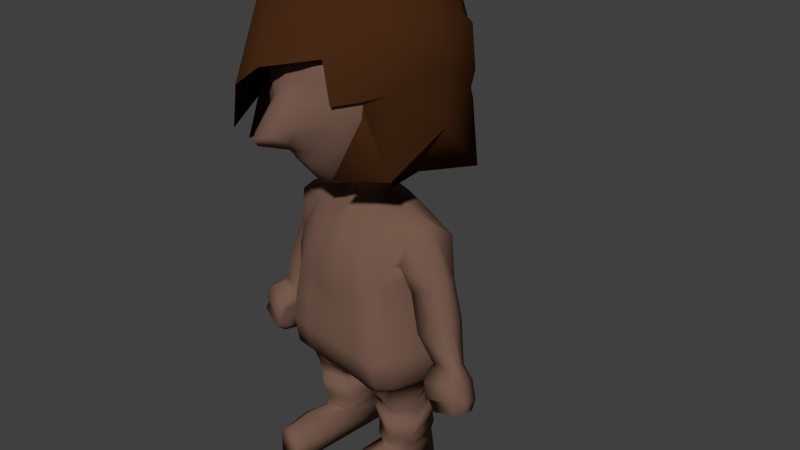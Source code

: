 # Source: firstPirate4.blend  (saved by Blender 2.73.0; exported with 4.5.12 LTS)
import bpy
from mathutils import Matrix  # noqa: F401  (used for matrix-valued properties, if any)

bpy.ops.wm.read_factory_settings(use_empty=True)
scene = bpy.context.scene
scene.name = 'Scene'

# ---- collections
col_collection_1 = bpy.data.collections.new('Collection 1'); scene.collection.children.link(col_collection_1)

# ---- materials (node trees are filled in below, after node groups)
mat_material_001 = bpy.data.materials.new('Material.001')
mat_material_001.alpha_threshold = 0.0
mat_material_001.use_transparent_shadow = False
mat_material_001.diffuse_color = (0.1789, 0.101, 0.07178, 1.0)
mat_material_001.roughness = 0.5
mat_material_001.specular_intensity = 0.0
mat_material = bpy.data.materials.new('Material')
mat_material.alpha_threshold = 0.0
mat_material.use_transparent_shadow = False
mat_material.diffuse_color = (0.06072, 0.02195, 0.00731, 1.0)
mat_material.roughness = 0.5
mat_material.specular_intensity = 0.0

# ---- material node trees

# ---- world
world_world = bpy.data.worlds.new('World'); scene.world = world_world
world_world.color = (0.05088, 0.05088, 0.05088)
world_world.use_sun_shadow = False
world_world.sun_shadow_jitter_overblur = 0.0
world_world.cycles.sampling_method = 'MANUAL'
world_world.cycles.sample_map_resolution = 256

# ---- cameras
cam_camera = bpy.data.cameras.new('Camera')
cam_camera.clip_end = 100.0
cam_camera.lens = 35.0
cam_camera.sensor_width = 32.0
cam_camera.sensor_height = 18.0
cam_camera.ortho_scale = 7.314
cam_camera.dof.focus_distance = 0.0
cam_camera.dof.aperture_fstop = 128.0

# ---- meshes
me_sphere = bpy.data.meshes.new('Sphere')
me_sphere.from_pydata([(-0.4425, 0.01313, 3.797), (-0.7631, 0.01313, 3.723), (-1.038, 0.01313, 3.453), (-1.25, 0.01313, 3.307), (-1.382, 0.01313, 2.857), (-1.428, 0.01313, 2.716), (-1.382, 0.01313, 2.169), (-1.45, 0.01313, 1.975), (-1.263, 0.01352, 1.486), (-0.7631, 0.01313, 1.362), (-0.4425, 0.01313, 1.229), (-0.3964, 0.1851, 3.835), (-0.674, 0.3454, 3.664), (-0.9124, 0.4831, 3.569), (-1.095, 0.5887, 3.178), (-1.21, 0.6551, 3.071), (-1.25, 0.6777, 2.513), (-1.21, 0.6551, 2.35), (-1.269, 0.6888, 1.546), (-1.107, 0.5959, 1.628), (-0.674, 0.3454, 1.192), (-0.3964, 0.1851, 0.9953), (-0.09845, 0.01313, 1.184), (-0.2705, 0.3111, 3.797), (-0.4308, 0.5887, 3.742), (-0.5684, 0.8271, 3.453), (-0.674, 1.01, 3.339), (-0.7404, 1.125, 2.857), (-0.7631, 1.164, 2.655), (-0.7404, 1.125, 2.169), (-0.7741, 1.183, 1.995), (-0.6809, 1.022, 1.486), (-0.4308, 0.5887, 1.362), (-0.2705, 0.3111, 1.229), (-0.09845, 0.3572, 3.845), (-0.09845, 0.6777, 3.664), (-0.09845, 0.953, 3.594), (-0.09845, 1.164, 3.178), (-0.09845, 1.297, 3.081), (-0.09845, 1.342, 2.513), (-0.09845, 1.297, 2.339), (-0.09845, 1.364, 1.476), (-0.09845, 1.125, 1.677), (-0.09845, 0.6777, 1.137), (-0.09845, 0.3572, 0.9433), (0.07356, 0.3111, 3.797), (0.2338, 0.5887, 3.751), (0.3715, 0.8271, 3.453), (0.4771, 1.01, 3.307), (0.5435, 1.125, 2.857), (0.5662, 1.164, 2.725), (0.5435, 1.125, 2.169), (0.5772, 1.183, 1.943), (0.484, 1.022, 1.486), (0.2338, 0.5887, 1.362), (0.07356, 0.3111, 1.229), (-0.09845, 0.01313, 3.842), (0.1995, 0.1851, 3.846), (0.4771, 0.3454, 3.664), (0.7155, 0.4831, 3.586), (0.8985, 0.5887, 3.178), (1.013, 0.6551, 3.039), (1.053, 0.6777, 2.513), (1.013, 0.6551, 2.296), (1.118, 0.6888, 1.359), (0.9103, 0.5959, 1.672), (0.4771, 0.3454, 1.192), (0.1995, 0.1851, 0.9552), (0.2456, 0.01313, 3.797), (0.5662, 0.01313, 3.736), (0.8414, 0.01313, 3.453), (1.053, 0.01313, 3.33), (1.185, 0.01313, 2.857), (1.231, 0.01313, 2.76), (1.185, 0.01313, 2.169), (1.253, 0.01313, 2.056), (1.066, 0.01352, 1.486), (0.5662, 0.01313, 1.362), (0.2456, 0.01313, 1.229), (0.1995, -0.1589, 3.794), (0.4771, -0.3192, 3.664), (0.7155, -0.4568, 3.576), (0.8985, -0.5624, 3.178), (1.013, -0.6288, 3.058), (1.053, -0.6515, 2.513), (1.013, -0.6288, 2.349), (1.072, -0.6625, 1.536), (0.9103, -0.5689, 1.698), (0.4771, -0.3192, 1.342), (0.1995, -0.1589, 1.093), (0.07356, -0.2848, 3.797), (0.2338, -0.5624, 3.77), (0.3715, -0.8008, 3.453), (0.4771, -0.9838, 3.313), (0.5435, -1.099, 2.884), (0.5981, -1.073, 2.379), (0.8029, -0.7847, 2.412), (0.8367, -0.843, 2.248), (0.484, -0.9953, 1.486), (0.4024, -0.3178, 1.322), (0.1021, -0.2848, 1.229), (-0.09845, -0.3309, 3.838), (-0.09845, -0.6515, 3.664), (-0.09845, -0.9268, 3.61), (-0.09845, -1.138, 3.234), (-0.09845, -1.455, 2.745), (-0.2705, -0.2848, 3.797), (-0.4308, -0.5624, 3.769), (-0.5684, -0.8008, 3.453), (-0.674, -0.9838, 3.37), (-0.5074, -1.494, 2.477), (-0.8057, -1.383, 1.869), (-0.9948, -0.7059, 2.233), (-0.8933, -0.4917, 2.028), (-0.5114, -0.6488, 1.486), (-0.5895, -0.3329, 1.476), (-0.2426, -0.2848, 1.229), (-0.3964, -0.1589, 3.85), (-0.674, -0.3192, 3.664), (-0.9124, -0.4568, 3.567), (-1.095, -0.5624, 3.178), (-1.21, -0.6288, 3.058), (-1.25, -0.6515, 2.513), (-1.21, -0.6288, 2.318), (-1.305, -0.8715, 1.472), (-1.01, -0.5689, 1.644), (-0.674, -0.4118, 1.243), (-0.3964, -0.1589, 1.052), (-0.3052, -5.334e-07, 3.523), (-0.6031, -5.334e-07, 3.4), (-0.8589, -5.334e-07, 3.203), (-1.015, -5.334e-07, 2.948), (-1.045, -5.315e-07, 2.704), (-1.1, -5.334e-07, 2.455), (-1.023, -5.334e-07, 2.136), (-0.8905, -5.334e-07, 1.838), (-0.7381, -5.336e-07, 1.675), (-0.5695, -5.341e-07, 1.474), (-0.2624, 0.1598, 3.523), (-0.5203, 0.3088, 3.4), (-0.7419, 0.4367, 3.203), (-0.8716, 0.5348, 2.948), (-0.8895, 0.5809, 2.704), (-0.9344, 0.5529, 2.455), (-0.898, 0.4671, 2.136), (-0.7911, 0.3407, 1.838), (-0.6211, 0.2103, 1.675), (-0.5203, 0.1147, 1.474), (-0.2624, 0.1598, 1.262), (-0.1453, 0.3558, 3.523), (-0.2943, 0.6137, 3.4), (-0.4222, 0.8353, 3.203), (-0.5203, 1.005, 2.948), (-0.5818, 1.085, 2.704), (-0.6031, 1.084, 2.455), (-0.582, 0.9827, 2.136), (-0.5203, 0.8112, 1.838), (-0.4222, 0.6251, 1.675), (-0.2943, 0.4412, 1.492), (-0.1453, 0.2768, 1.262), (-0.1453, -0.2768, 3.523), (-0.2943, -0.5348, 3.4), (-0.4222, -0.7563, 3.203), (-0.5203, -0.9263, 2.948), (-0.5818, -0.9745, 2.795), (-0.5575, -1.024, 2.383), (-0.5911, -0.9677, 2.217), (-0.4848, -0.9466, 1.9), (-0.4222, -0.9147, 1.75), (-0.2895, -0.5407, 1.264), (-0.1453, -0.2768, 1.262), (-0.2624, -0.1598, 3.523), (-0.5203, -0.3088, 3.4), (-0.7419, -0.4367, 3.203), (-0.8716, -0.5348, 2.948), (-0.8895, -0.5809, 2.704), (-0.9344, -0.6175, 2.455), (-0.8637, -0.5964, 2.136), (-0.7372, -0.7231, 1.898), (-0.6211, -0.755, 1.733), (-0.4882, -0.2868, 1.409), (-0.2624, -0.1598, 1.262), (-0.3052, -5.356e-07, 1.262), (-0.2588, -7.89e-09, 0.9659), (-0.4417, 0.004922, 0.9748), (-0.6652, 0.009825, 0.9295), (-0.7919, -0.02735, 0.1578), (-0.7948, -0.01939, 0.005079), (-0.84, -0.01457, -0.1658), (-0.9311, -0.008686, -0.529), (-1.067, 2.397e-08, -0.9819), (-1.077, 0.008986, -1.369), (-0.9347, -0.1766, -1.747), (-0.2241, 0.1294, 0.9659), (-0.5, 0.2584, 0.8832), (-0.7263, 0.3121, 0.7795), (-0.7124, 0.2818, 0.3246), (-0.6979, 0.2895, 0.1075), (-0.7723, 0.242, -0.2166), (-0.865, 0.2122, -0.5269), (-0.9929, 0.2431, -0.9347), (-0.9965, 0.3092, -1.369), (-0.6969, 0.4635, -1.709), (-0.3084, 0.3636, -1.797), (-0.1294, 0.2241, 0.9659), (-0.2526, 0.39, 0.8671), (-0.3846, 0.4526, 0.7255), (-0.4703, 0.4726, 0.5158), (-0.5491, 0.4866, 0.05195), (-0.6115, 0.4906, -0.19), (-0.7004, 0.4633, -0.5429), (-0.7663, 0.4942, -0.9819), (-0.7768, 0.5222, -1.369), (-0.4834, 0.4881, -1.697), (-0.273, 0.3913, -1.756), (-0.1294, -0.2241, 0.9659), (-0.25, -0.265, 0.866), (-0.3536, -0.4168, 0.7071), (-0.4385, -0.5941, 0.4648), (-0.5721, -0.6793, 0.02515), (-0.6313, -0.7028, -0.2002), (-0.7214, -0.7312, -0.5582), (-0.7663, -0.758, -0.9819), (-0.7768, -0.6993, -1.369), (-0.4834, -0.4148, -1.752), (-0.2283, -0.3509, -1.803), (-0.2241, -0.1294, 0.9659), (-0.433, -0.25, 0.866), (-0.6385, -0.2946, 0.7704), (-0.8586, -0.4418, 0.285), (-0.8072, -0.5549, 0.04325), (-0.8202, -0.5537, -0.2406), (-0.8371, -0.5621, -0.5396), (-0.9324, -0.5807, -0.9347), (-0.9335, -0.5339, -1.369), (-0.6969, -0.4576, -1.745), (-0.2685, -0.3563, -1.832), (-0.2034, 0.03477, -1.816), (-1.206, 0.02724, 0.6634), (-0.7215, -0.05058, 0.1533), (-1.118, 0.306, 0.5206), (-0.7276, 0.2581, 0.2442), (-1.019, -0.2856, 0.7042), (-0.8445, -0.3248, 0.3011), (-1.272, -0.02628, 0.1104), (-0.7674, -0.09524, -0.1627), (-1.175, 0.1476, 0.05442), (-0.8126, 0.1437, -0.1144), (-1.216, -0.218, 0.1128), (-0.8708, -0.3027, -0.04382), (-1.43, -0.1763, -0.3518), (-0.9206, -0.248, -0.6435), (-1.318, 0.03959, -0.4165), (-0.9668, 0.04575, -0.5903), (-1.352, -0.3443, -0.3652), (-1.006, -0.44, -0.5235), (-1.11, -0.3519, -1.041), (-1.443, -0.1513, -0.9354), (-1.108, -0.1783, -1.083), (-1.533, -0.2627, -0.8585), (-1.484, -0.3227, -0.8261), (-1.146, -0.405, -0.9394), (-1.661, -0.3251, -1.024), (-1.203, -0.4445, -1.257), (-1.559, -0.1451, -1.127), (-1.168, -0.1709, -1.302), (-1.652, -0.4537, -0.9348), (-1.203, -0.5757, -1.099), (-1.74, -0.4074, -1.225), (-1.282, -0.5269, -1.458), (-1.284, -0.6997, -1.229), (-1.673, -0.584, -1.117), (-1.666, -0.5446, -1.169), (-1.283, -0.658, -1.3), (-1.221, -0.6301, -1.039), (-1.609, -0.5144, -0.9266), (-1.663, -0.2243, -1.318), (-1.248, -0.2532, -1.503), (-1.156, -0.4799, -0.9582), (-1.498, -0.3962, -0.8573), (-1.754, -0.4411, -1.356), (-1.35, -0.5323, -1.542), (-1.684, -0.3184, -1.429), (-1.335, -0.3446, -1.572), (-1.707, -0.586, -1.311), (-1.362, -0.6723, -1.427), (-0.7163, -0.4275, -1.865), (-0.9618, -0.1383, -1.903), (-0.7525, 0.4325, -1.89), (-0.2738, -0.2713, -1.878), (-0.3531, 0.3636, -1.914), (-0.4978, 0.3815, -1.914), (-0.6577, -0.4387, -2.078), (-0.9545, -0.1738, -2.108), (-0.7642, 0.3838, -2.12), (-0.2802, -0.298, -2.08), (-0.2999, 0.3195, -2.105), (-0.4301, 0.396, -2.106), (-0.6605, -0.3979, -2.312), (-0.8783, -0.1899, -2.338), (-0.7317, 0.3565, -2.35), (-0.3159, -0.25, -2.317), (-0.3437, 0.3083, -2.339), (-0.4385, 0.3754, -2.337), (-0.6437, -0.3801, -2.425), (-0.8894, -0.1245, -2.445), (-0.7382, 0.3783, -2.461), (-0.287, -0.2284, -2.416), (-0.3389, 0.3245, -2.446), (-0.4414, 0.3853, -2.446), (-0.6168, -0.4005, -2.478), (-0.8006, -0.09064, -2.543), (-0.7046, 0.3605, -2.616), (-0.352, -0.2941, -2.524), (-0.3849, 0.3263, -2.607), (-0.45, 0.3649, -2.607), (-0.6241, -0.4135, -2.525), (-0.7705, -0.2176, -2.669), (-0.7149, 0.377, -2.768), (-0.3745, -0.2707, -2.598), (-0.3892, 0.3102, -2.754), (-0.4405, 0.3855, -2.762), (-0.6137, -0.7938, -2.496), (-0.8162, -0.6386, -2.637), (-0.7317, 0.3904, -3.026), (-0.3473, -0.5452, -2.629), (-0.3552, 0.3502, -3.018), (-0.5507, 0.4095, -3.027), (-0.6345, -1.002, -2.549), (-0.8465, -0.9258, -2.733), (-0.8307, -0.9127, -3.03), (-0.3639, -0.9725, -2.706), (-0.3951, -0.9485, -3.03), (-0.6141, -0.9554, -3.04), (-0.6272, -1.094, -2.627), (-0.8082, -1.097, -2.703), (-0.7745, -1.137, -3.028), (-0.4186, -1.139, -2.703), (-0.4298, -1.159, -3.028), (-0.6122, -1.145, -3.036), (-0.1217, -1.544, 2.051), (-0.2402, -1.239, 2.115), (-0.2241, -1.182, 1.927), (-0.1289, -1.276, 1.898), (-0.09515, -0.2916, 3.523), (-0.1927, -0.5634, 3.4), (-0.09456, -0.591, 3.4), (-0.2764, -1.024, 1.756), (-0.1356, -1.093, 1.761), (-0.2764, -0.7967, 3.203), (-0.1357, -0.8357, 3.203), (-0.2026, -0.5816, 1.243), (-0.1188, -0.621, 1.223), (-0.3406, -0.9758, 2.948), (-0.1672, -1.024, 2.948), (-0.09015, -0.2916, 1.262), (-0.3809, -1.06, 2.795), (-0.1869, -1.112, 2.704), (-0.211, -1.21, 2.338), (-0.1094, -1.238, 2.421), (-0.2372, -0.7523, -0.5784), (-0.4832, -0.7412, -0.5784), (-0.5016, -0.7722, -0.9706), (-0.2462, -0.7859, -0.9596), (-0.08472, -0.2361, 0.9659), (-0.1637, -0.2881, 0.866), (-0.08033, -0.3104, 0.866), (-0.5001, -0.7129, -1.357), (-0.233, -0.726, -1.346), (-0.2315, -0.4495, 0.7071), (-0.1136, -0.4811, 0.7071), (-0.3165, -0.4351, -1.727), (-0.1553, -0.4343, -1.702), (-0.2835, -0.6218, 0.4556), (-0.1391, -0.6478, 0.4556), (-0.1787, -0.3437, -1.795), (-0.08772, -0.3156, -1.787), (-0.3826, -0.7138, -0.004851), (-0.1887, -0.7483, -0.02773), (-0.4259, -0.716, -0.2309), (-0.212, -0.7305, -0.2513), (-0.6819, -5.338e-07, 1.608), (-0.6257, -5.339e-07, 1.541), (-0.5875, 0.1784, 1.608), (-0.5539, 0.1466, 1.541), (-0.3796, 0.5638, 1.614), (-0.3369, 0.5025, 1.553), (-0.3653, -0.8741, 1.596), (-0.3464, -0.6168, 1.325), (-0.5768, -0.5989, 1.586), (-0.5325, -0.4428, 1.498), (-0.1174, -1.036, 1.6), (-0.1371, -0.7181, 1.268), (-0.2391, -0.9563, 1.598), (-0.2399, -0.6683, 1.296), (-1.073, -5.325e-07, 2.58), (-0.9119, 0.5669, 2.58), (-0.5924, 1.084, 2.58), (-0.5924, -0.9803, 2.607), (-0.9119, -0.5992, 2.58), (-0.1854, -1.147, 2.588), (-0.3853, -1.093, 2.598), (-1.04, -0.02861, -1.379), (-0.9415, 0.3117, -1.374), (-0.7303, 0.4904, -1.373), (-0.7303, -0.6643, -1.38), (-0.8892, -0.5214, -1.379), (-0.2347, -0.6687, -1.354), (-0.4781, -0.6665, -1.367), (-0.4512, 0.3821, -2.105), (-0.7495, 0.3701, -2.112), (-0.3268, 0.3092, -2.105), (-0.2976, -0.2716, -2.079), (-0.6624, -0.406, -2.075), (-0.9308, -0.1539, -2.105), (0.3052, -5.334e-07, 3.523), (0.6031, -5.334e-07, 3.4), (0.8589, -5.334e-07, 3.203), (1.015, -5.334e-07, 2.948), (1.045, -5.315e-07, 2.704), (1.1, -5.334e-07, 2.455), (1.023, -5.334e-07, 2.136), (0.8905, -5.334e-07, 1.838), (0.7381, -5.336e-07, 1.675), (0.5695, -5.341e-07, 1.474), (0.2624, 0.1598, 3.523), (0.5203, 0.3088, 3.4), (0.7419, 0.4367, 3.203), (0.8716, 0.5348, 2.948), (0.8895, 0.5809, 2.704), (0.9344, 0.5529, 2.455), (0.898, 0.4671, 2.136), (0.7911, 0.3407, 1.838), (0.6211, 0.2103, 1.675), (0.5203, 0.1147, 1.474), (0.2624, 0.1598, 1.262), (0.1453, 0.3558, 3.523), (0.2943, 0.6137, 3.4), (0.4222, 0.8353, 3.203), (0.5203, 1.005, 2.948), (0.5818, 1.085, 2.704), (0.6031, 1.062, 2.455), (0.582, 0.9827, 2.136), (0.5203, 0.8112, 1.838), (0.4222, 0.6251, 1.675), (0.2943, 0.4412, 1.492), (0.1453, 0.2768, 1.262), (1.864e-15, 0.3986, 3.523), (1.84e-15, 0.6965, 3.4), (1.796e-15, 0.9523, 3.203), (1.733e-15, 1.149, 2.948), (1.669e-15, 1.241, 2.704), (1.602e-15, 1.249, 2.455), (1.511e-15, 1.143, 2.136), (1.423e-15, 0.9545, 1.838), (1.371e-15, 0.7421, 1.675), (1.739e-15, 0.5239, 1.492), (2.505e-15, 0.3197, 1.262), (1.861e-15, -9.499e-07, 3.565), (1.839e-15, -0.3059, 3.523), (1.795e-15, -0.6175, 3.4), (1.732e-15, -0.8733, 3.203), (1.656e-15, -1.07, 2.948), (1.586e-15, -1.162, 2.704), (1.764e-15, -1.235, 2.455), (2.175e-15, -1.665, 2.008), (2.124e-15, -1.607, 1.925), (2.415e-15, -1.194, 1.766), (4.355e-15, -0.6591, 1.202), (5.578e-15, -0.3197, 1.262), (0.1453, -0.2768, 3.523), (0.2943, -0.5348, 3.4), (0.4222, -0.7563, 3.203), (0.5203, -0.9263, 2.948), (0.5818, -0.9745, 2.795), (0.5575, -1.024, 2.383), (0.5911, -0.9677, 2.217), (0.4848, -0.9466, 1.9), (0.4222, -0.9147, 1.75), (0.2895, -0.5407, 1.264), (0.1453, -0.2768, 1.262), (0.2624, -0.1598, 3.523), (0.5203, -0.3088, 3.4), (0.7419, -0.4367, 3.203), (0.8716, -0.5348, 2.948), (0.8895, -0.5809, 2.704), (0.9344, -0.6175, 2.455), (0.8637, -0.5964, 2.136), (0.7372, -0.7231, 1.898), (0.6211, -0.755, 1.733), (0.4882, -0.2868, 1.409), (0.2624, -0.1598, 1.262), (0.3052, -5.358e-07, 1.262), (0.2588, -1.326e-08, 0.9659), (0.4022, -2.661e-08, 0.9668), (0.6089, -0.003281, 0.9275), (0.8146, 0.03262, 0.1259), (0.8041, 0.02684, -0.01596), (0.8442, 0.02086, -0.1791), (0.9367, 0.01187, -0.5377), (1.067, -7.831e-09, -0.9819), (1.077, 0.008986, -1.369), (0.9347, -0.1766, -1.747), (0.2241, 0.1294, 0.9659), (0.4766, 0.2448, 0.8792), (0.6997, 0.2895, 0.7822), (0.8495, 0.3206, 0.2764), (0.7886, 0.3222, 0.04907), (0.8155, 0.2651, -0.2464), (0.8855, 0.2292, -0.5407), (0.9929, 0.2431, -0.9347), (0.9965, 0.3092, -1.369), (0.6969, 0.4635, -1.709), (0.3084, 0.3636, -1.797), (4.051e-08, -1.838e-08, -1.813), (0.1294, 0.2241, 0.9659), (0.25, 0.3897, 0.866), (0.3709, 0.4467, 0.7183), (0.4574, 0.4654, 0.4905), (0.5737, 0.4938, 0.01766), (0.637, 0.5002, -0.2139), (0.73, 0.4687, -0.5696), (0.7663, 0.4942, -0.9819), (0.7768, 0.5222, -1.369), (0.4834, 0.4881, -1.697), (0.273, 0.3913, -1.756), (7.852e-15, 0.2588, 0.9659), (3.983e-12, 0.4567, 0.866), (-1.264e-10, 0.5432, 0.7071), (1.635e-11, 0.583, 0.4556), (-1.174e-15, 0.5928, -0.02773), (-9.872e-16, 0.5794, -0.2513), (2.302e-15, 0.5401, -0.5784), (5.702e-09, 0.6076, -0.949), (1.24e-08, 0.6435, -1.335), (2.799e-08, 0.4591, -1.679), (3.613e-08, 0.2588, -1.779), (4.443e-09, -0.2588, 0.9659), (8.977e-09, -0.332, 0.866), (9.76e-09, -0.5116, 0.7071), (7.3e-09, -0.6728, 0.4556), (6.41e-06, -0.7814, -0.02684), (3.626e-09, -0.7448, -0.2513), (7.666e-09, -0.7631, -0.5784), (1.739e-08, -0.7991, -0.949), (2.795e-08, -0.7386, -1.335), (4.369e-08, -0.4483, -1.679), (4.573e-08, -0.2759, -1.779), (0.1294, -0.2241, 0.9659), (0.25, -0.265, 0.866), (0.3536, -0.4168, 0.7071), (0.4478, -0.5955, 0.4838), (0.5357, -0.6675, 0.05377), (0.5892, -0.6872, -0.1783), (0.6768, -0.719, -0.53), (0.7663, -0.758, -0.9819), (0.7768, -0.6993, -1.369), (0.4834, -0.4148, -1.752), (0.2283, -0.3509, -1.803), (0.2241, -0.1294, 0.9659), (0.433, -0.25, 0.866), (0.6235, -0.297, 0.7659), (0.7249, -0.4032, 0.2776), (0.7086, -0.5227, 0.06693), (0.76, -0.5275, -0.2266), (0.7983, -0.5446, -0.5271), (0.9184, -0.5784, -0.9265), (0.9335, -0.5339, -1.369), (0.6969, -0.4576, -1.745), (0.2685, -0.3563, -1.832), (0.2034, 0.03477, -1.816), (1.026, -0.01376, 0.8147), (0.7524, 0.05327, 0.1077), (1.135, 0.2616, 0.5956), (0.8614, 0.3274, 0.2547), (0.9951, -0.2972, 0.7046), (0.7738, -0.2613, 0.2157), (1.316, -0.0181, 0.1212), (0.8338, 0.07297, -0.2098), (1.256, 0.1787, 0.08009), (0.9181, 0.2825, -0.1063), (1.228, -0.1897, 0.07126), (0.8708, -0.1684, -0.1426), (1.487, -0.09849, -0.3723), (1.005, -0.004755, -0.7021), (1.424, 0.1441, -0.3939), (1.099, 0.2563, -0.5822), (1.382, -0.241, -0.4274), (1.042, -0.2306, -0.623), (1.211, -0.05996, -1.101), (1.564, 0.04351, -0.9339), (1.246, 0.1154, -1.104), (1.623, -0.09703, -0.8786), (1.561, -0.1515, -0.8633), (1.227, -0.139, -1.012), (1.754, -0.1482, -1.046), (1.307, -0.1226, -1.326), (1.697, 0.06597, -1.112), (1.328, 0.1555, -1.311), (1.712, -0.288, -0.9885), (1.268, -0.281, -1.202), (1.836, -0.2013, -1.256), (1.39, -0.1757, -1.536), (1.338, -0.389, -1.351), (1.727, -0.3792, -1.194), (1.733, -0.3295, -1.236), (1.351, -0.334, -1.411), (1.269, -0.3492, -1.154), (1.659, -0.3393, -0.9964), (1.804, 0.00855, -1.309), (1.411, 0.1024, -1.52), (1.225, -0.209, -1.046), (1.564, -0.2181, -0.9092), (1.856, -0.2092, -1.39), (1.464, -0.1772, -1.615), (1.818, -0.06266, -1.438), (1.486, 0.01169, -1.602), (1.779, -0.3478, -1.381), (1.439, -0.3376, -1.533), (0.7163, -0.4275, -1.865), (0.9618, -0.1383, -1.903), (0.7525, 0.4325, -1.89), (0.2738, -0.2713, -1.878), (0.3531, 0.3636, -1.914), (0.4978, 0.3815, -1.914), (0.6577, -0.4387, -2.078), (0.9545, -0.1738, -2.108), (0.7642, 0.3838, -2.12), (0.2802, -0.298, -2.08), (0.2999, 0.3195, -2.105), (0.4301, 0.396, -2.106), (0.6605, -0.3979, -2.312), (0.8783, -0.1899, -2.338), (0.7317, 0.3565, -2.35), (0.3159, -0.25, -2.317), (0.3437, 0.3083, -2.339), (0.4385, 0.3754, -2.337), (0.6437, -0.3801, -2.425), (0.8894, -0.1245, -2.445), (0.7382, 0.3783, -2.461), (0.287, -0.2284, -2.416), (0.3389, 0.3245, -2.446), (0.4414, 0.3853, -2.446), (0.6168, -0.4005, -2.478), (0.8006, -0.09064, -2.543), (0.7046, 0.3605, -2.616), (0.352, -0.2941, -2.524), (0.3849, 0.3263, -2.607), (0.45, 0.3649, -2.607), (0.6241, -0.4135, -2.525), (0.7705, -0.2176, -2.669), (0.7149, 0.377, -2.768), (0.3745, -0.2707, -2.598), (0.3892, 0.3102, -2.754), (0.4405, 0.3855, -2.762), (0.6137, -0.7938, -2.496), (0.8162, -0.6386, -2.637), (0.7317, 0.3904, -3.026), (0.3473, -0.5452, -2.629), (0.3552, 0.3502, -3.018), (0.5507, 0.4095, -3.027), (0.6345, -1.002, -2.549), (0.8465, -0.9258, -2.733), (0.8307, -0.9127, -3.03), (0.3639, -0.9725, -2.706), (0.3951, -0.9485, -3.03), (0.6141, -0.9554, -3.04), (0.6272, -1.094, -2.627), (0.8082, -1.097, -2.703), (0.7745, -1.137, -3.028), (0.4186, -1.139, -2.703), (0.4298, -1.159, -3.028), (0.6122, -1.145, -3.036), (0.1217, -1.544, 2.051), (0.2402, -1.239, 2.115), (0.2241, -1.182, 1.927), (0.1289, -1.276, 1.898), (0.09515, -0.2916, 3.523), (0.1927, -0.5634, 3.4), (0.09456, -0.591, 3.4), (0.2764, -1.024, 1.756), (0.1356, -1.093, 1.761), (0.2764, -0.7967, 3.203), (0.1357, -0.8357, 3.203), (0.2026, -0.5816, 1.243), (0.1188, -0.621, 1.223), (0.3406, -0.9758, 2.948), (0.1672, -1.024, 2.948), (0.09015, -0.2916, 1.262), (5.632e-15, -0.3059, 1.262), (0.3809, -1.06, 2.795), (0.1869, -1.112, 2.704), (0.211, -1.21, 2.338), (0.1094, -1.238, 2.421), (0.2342, -0.7517, -0.5727), (0.4527, -0.7352, -0.5405), (0.5016, -0.7722, -0.9706), (0.2462, -0.7859, -0.9596), (4.179e-09, -0.2477, 0.9659), (0.08472, -0.2361, 0.9659), (0.1637, -0.2881, 0.866), (0.08033, -0.3104, 0.866), (0.5001, -0.7129, -1.357), (0.233, -0.726, -1.346), (0.2315, -0.4495, 0.7071), (0.1136, -0.4811, 0.7071), (0.3165, -0.4351, -1.727), (0.1553, -0.4343, -1.702), (0.2913, -0.6222, 0.4697), (0.1391, -0.6478, 0.4556), (0.1787, -0.3437, -1.795), (0.08772, -0.3156, -1.787), (0.3664, -0.7087, 0.03114), (0.1846, -0.746, 0.007757), (0.3988, -0.7082, -0.1913), (0.2017, -0.7275, -0.2184), (0.6819, -5.338e-07, 1.608), (0.6257, -5.339e-07, 1.541), (0.5875, 0.1784, 1.608), (0.5539, 0.1466, 1.541), (0.3796, 0.5638, 1.614), (0.3369, 0.5025, 1.553), (1.361e-15, 0.6694, 1.614), (1.518e-15, 0.5967, 1.553), (2.75e-15, -1.066, 1.618), (4.324e-15, -0.7661, 1.241), (0.3653, -0.8741, 1.596), (0.3464, -0.6168, 1.325), (0.5768, -0.5989, 1.586), (0.5325, -0.4428, 1.498), (0.1174, -1.036, 1.6), (0.1371, -0.7181, 1.268), (0.2391, -0.9563, 1.598), (0.2399, -0.6683, 1.296), (1.073, -5.325e-07, 2.58), (0.9119, 0.5669, 2.58), (0.5924, 1.084, 2.58), (1.635e-15, 1.245, 2.58), (1.59e-15, -1.198, 2.58), (0.5924, -0.9803, 2.607), (0.9119, -0.5992, 2.58), (0.1854, -1.147, 2.588), (0.3853, -1.093, 2.598), (1.04, -0.02861, -1.379), (0.9415, 0.3117, -1.374), (0.7303, 0.4904, -1.373), (1.373e-08, 0.5887, -1.342), (2.979e-08, -0.6708, -1.342), (0.7303, -0.6643, -1.38), (0.8892, -0.5214, -1.379), (0.2347, -0.6687, -1.354), (0.4781, -0.6665, -1.367), (0.4512, 0.3821, -2.105), (0.7495, 0.3701, -2.112), (0.3268, 0.3092, -2.105), (0.2976, -0.2716, -2.079), (0.6624, -0.406, -2.075), (0.9308, -0.1539, -2.105)], [], [(10, 9, 20, 21), (9, 8, 19, 20), (8, 7, 18, 19), (7, 6, 17, 18), (6, 5, 16, 17), (5, 4, 15, 16), (4, 3, 14, 15), (3, 2, 13, 14), (2, 1, 12, 13), (1, 0, 11, 12), (21, 20, 32, 33), (20, 19, 31, 32), (19, 18, 30, 31), (18, 17, 29, 30), (17, 16, 28, 29), (16, 15, 27, 28), (15, 14, 26, 27), (14, 13, 25, 26), (13, 12, 24, 25), (12, 11, 23, 24), (33, 32, 43, 44), (32, 31, 42, 43), (31, 30, 41, 42), (30, 29, 40, 41), (29, 28, 39, 40), (28, 27, 38, 39), (27, 26, 37, 38), (26, 25, 36, 37), (25, 24, 35, 36), (24, 23, 34, 35), (44, 43, 54, 55), (43, 42, 53, 54), (42, 41, 52, 53), (41, 40, 51, 52), (40, 39, 50, 51), (39, 38, 49, 50), (38, 37, 48, 49), (37, 36, 47, 48), (36, 35, 46, 47), (35, 34, 45, 46), (55, 54, 66, 67), (54, 53, 65, 66), (53, 52, 64, 65), (52, 51, 63, 64), (51, 50, 62, 63), (50, 49, 61, 62), (49, 48, 60, 61), (48, 47, 59, 60), (47, 46, 58, 59), (46, 45, 57, 58), (67, 66, 77, 78), (66, 65, 76, 77), (65, 64, 75, 76), (64, 63, 74, 75), (63, 62, 73, 74), (62, 61, 72, 73), (61, 60, 71, 72), (60, 59, 70, 71), (59, 58, 69, 70), (58, 57, 68, 69), (78, 77, 88, 89), (77, 76, 87, 88), (76, 75, 86, 87), (75, 74, 85, 86), (74, 73, 84, 85), (73, 72, 83, 84), (72, 71, 82, 83), (71, 70, 81, 82), (70, 69, 80, 81), (69, 68, 79, 80), (89, 88, 99, 100), (88, 87, 98, 99), (87, 86, 97, 98), (86, 85, 96, 97), (85, 84, 95, 96), (84, 83, 94, 95), (83, 82, 93, 94), (82, 81, 92, 93), (81, 80, 91, 92), (80, 79, 90, 91), (94, 93, 104, 105), (93, 92, 103, 104), (92, 91, 102, 103), (91, 90, 101, 102), (105, 104, 109, 110), (104, 103, 108, 109), (103, 102, 107, 108), (102, 101, 106, 107), (116, 115, 126, 127), (115, 114, 125, 126), (114, 113, 124, 125), (113, 112, 123, 124), (112, 111, 122, 123), (111, 110, 121, 122), (110, 109, 120, 121), (109, 108, 119, 120), (108, 107, 118, 119), (107, 106, 117, 118), (22, 10, 21), (0, 56, 11), (22, 21, 33), (11, 56, 23), (22, 33, 44), (23, 56, 34), (22, 44, 55), (34, 56, 45), (22, 55, 67), (45, 56, 57), (22, 67, 78), (57, 56, 68), (22, 78, 89), (68, 56, 79), (22, 89, 100), (79, 56, 90), (90, 56, 101), (101, 56, 106), (22, 116, 127), (106, 56, 117), (22, 127, 10), (127, 126, 9, 10), (126, 125, 8, 9), (125, 124, 7, 8), (124, 123, 6, 7), (123, 122, 5, 6), (122, 121, 4, 5), (121, 120, 3, 4), (120, 119, 2, 3), (119, 118, 1, 2), (118, 117, 0, 1), (117, 56, 0), (381, 136, 146, 383), (131, 130, 140, 141), (132, 131, 141, 142), (395, 132, 142, 396), (134, 133, 143, 144), (135, 134, 144, 145), (129, 128, 138, 139), (136, 135, 145, 146), (130, 129, 139, 140), (148, 147, 158, 159), (142, 141, 152, 153), (396, 142, 153, 397), (144, 143, 154, 155), (145, 144, 155, 156), (139, 138, 149, 150), (146, 145, 156, 157), (140, 139, 150, 151), (383, 146, 157, 385), (141, 140, 151, 152), (385, 157, 455, 722), (152, 151, 449, 450), (159, 158, 456, 457), (153, 152, 450, 451), (397, 153, 451, 737), (155, 154, 452, 453), (156, 155, 453, 454), (150, 149, 447, 448), (157, 156, 454, 455), (151, 150, 448, 449), (342, 341, 166, 167), (345, 344, 160, 161), (347, 342, 167, 168), (349, 345, 161, 162), (393, 347, 168, 387), (353, 349, 162, 163), (355, 351, 169, 170), (356, 353, 163, 164), (401, 356, 164, 398), (341, 358, 165, 166), (167, 166, 177, 178), (161, 160, 171, 172), (168, 167, 178, 179), (162, 161, 172, 173), (387, 168, 179, 389), (163, 162, 173, 174), (170, 169, 180, 181), (164, 163, 174, 175), (398, 164, 175, 399), (166, 165, 176, 177), (182, 137, 147, 148), (128, 458, 138), (138, 458, 149), (149, 458, 447), (160, 458, 171), (177, 176, 133, 134), (171, 458, 128), (178, 177, 134, 135), (172, 171, 128, 129), (179, 178, 135, 136), (173, 172, 129, 130), (389, 179, 136, 381), (174, 173, 130, 131), (181, 180, 137, 182), (175, 174, 131, 132), (399, 175, 132, 395), (402, 191, 201, 403), (185, 195, 240, 238), (187, 186, 196, 197), (188, 187, 197, 198), (189, 188, 198, 199), (190, 189, 199, 200), (184, 183, 193, 194), (191, 190, 200, 201), (185, 184, 194, 195), (203, 202, 213, 214), (197, 196, 207, 208), (198, 197, 208, 209), (199, 198, 209, 210), (200, 199, 210, 211), (194, 193, 204, 205), (201, 200, 211, 212), (195, 194, 205, 206), (403, 201, 212, 404), (196, 195, 206, 207), (404, 212, 534, 746), (207, 206, 528, 529), (214, 213, 535, 536), (208, 207, 529, 530), (209, 208, 530, 531), (210, 209, 531, 532), (211, 210, 532, 533), (205, 204, 526, 527), (212, 211, 533, 534), (206, 205, 527, 528), (362, 361, 221, 222), (365, 364, 215, 216), (367, 362, 222, 223), (369, 365, 216, 217), (408, 367, 223, 405), (373, 369, 217, 218), (375, 371, 224, 225), (377, 373, 218, 219), (379, 377, 219, 220), (361, 379, 220, 221), (222, 221, 232, 233), (216, 215, 226, 227), (223, 222, 233, 234), (217, 216, 227, 228), (405, 223, 234, 406), (218, 217, 228, 229), (225, 224, 235, 236), (219, 218, 229, 230), (220, 219, 230, 231), (221, 220, 231, 232), (192, 287, 286, 235), (514, 237, 203), (514, 203, 214), (514, 214, 536), (514, 547, 376, 375, 225), (514, 225, 236), (232, 231, 188, 189), (233, 232, 189, 190), (227, 226, 183, 184), (234, 233, 190, 191), (228, 227, 184, 185), (406, 234, 191, 402), (186, 229, 243, 239), (235, 286, 289, 236), (230, 229, 186, 187), (514, 236, 237), (231, 230, 187, 188), (181, 226, 215, 170), (182, 183, 226, 181), (148, 193, 183, 182), (159, 204, 193, 148), (457, 526, 204, 159), (195, 196, 241, 240), (228, 185, 238, 242), (229, 228, 242, 243), (196, 186, 239, 241), (241, 239, 245, 247), (239, 243, 249, 245), (238, 240, 246, 244), (242, 238, 244, 248), (243, 242, 248, 249), (240, 241, 247, 246), (248, 244, 250, 254), (246, 247, 253, 252), (249, 248, 254, 255), (247, 245, 251, 253), (245, 249, 255, 251), (244, 246, 252, 250), (253, 251, 256, 258), (252, 253, 258, 257), (260, 259, 262, 266), (261, 260, 279, 278), (272, 273, 270, 271), (263, 267, 273, 269), (266, 262, 268, 272), (266, 272, 271, 275), (276, 277, 283, 282), (273, 267, 274, 270), (260, 266, 275, 279), (267, 261, 278, 274), (274, 275, 271, 270), (278, 279, 275, 274), (202, 288, 287, 192), (288, 202, 203, 290, 291), (203, 237, 236, 289, 290), (410, 409, 297, 294), (409, 411, 296, 297), (411, 412, 295, 296), (412, 413, 292, 295), (414, 410, 294, 293), (413, 414, 293, 292), (296, 295, 301, 302), (295, 292, 298, 301), (292, 293, 299, 298), (294, 297, 303, 300), (293, 294, 300, 299), (297, 296, 302, 303), (300, 303, 309, 306), (299, 300, 306, 305), (303, 302, 308, 309), (302, 301, 307, 308), (301, 298, 304, 307), (298, 299, 305, 304), (308, 307, 313, 314), (307, 304, 310, 313), (304, 305, 311, 310), (306, 309, 315, 312), (305, 306, 312, 311), (309, 308, 314, 315), (311, 312, 318, 317), (315, 314, 320, 321), (314, 313, 319, 320), (313, 310, 316, 319), (310, 311, 317, 316), (312, 315, 321, 318), (317, 318, 324, 323), (321, 320, 326, 327), (320, 319, 325, 326), (319, 316, 322, 325), (316, 317, 323, 322), (318, 321, 327, 324), (326, 325, 331, 332), (325, 322, 328, 331), (322, 323, 329, 328), (324, 327, 333, 330), (323, 324, 330, 329), (327, 326, 332, 333), (329, 330, 336, 335), (333, 332, 338, 339), (332, 331, 337, 338), (331, 328, 334, 337), (328, 329, 335, 334), (330, 333, 339, 336), (334, 335, 336, 339, 338, 337), (280, 282, 283, 281, 285, 284), (251, 255, 261, 256), (250, 252, 257, 259), (254, 250, 259, 260), (255, 254, 260, 261), (258, 256, 263, 265), (256, 261, 267, 263), (259, 257, 264, 262), (257, 258, 265, 264), (264, 265, 277, 276), (265, 263, 269, 277), (262, 264, 276, 268), (273, 272, 284, 285), (277, 269, 281, 283), (269, 273, 285, 281), (268, 276, 282, 280), (272, 268, 280, 284), (170, 215, 364, 355), (355, 364, 698, 689), (543, 542, 380, 360), (360, 380, 379, 361), (542, 541, 378, 380), (380, 378, 377, 379), (541, 540, 374, 378), (378, 374, 373, 377), (547, 546, 372, 376), (376, 372, 371, 375), (540, 539, 370, 374), (374, 370, 369, 373), (747, 545, 368, 407), (407, 368, 367, 408), (539, 538, 366, 370), (370, 366, 365, 369), (545, 544, 363, 368), (368, 363, 362, 367), (538, 537, 698, 366), (366, 698, 364, 365), (544, 543, 360, 363), (363, 360, 361, 362), (465, 464, 359, 340), (340, 359, 358, 341), (738, 463, 357, 400), (400, 357, 356, 401), (463, 462, 354, 357), (357, 354, 353, 356), (469, 468, 352, 689), (689, 352, 351, 355), (462, 461, 350, 354), (354, 350, 349, 353), (724, 467, 348, 391), (391, 348, 347, 393), (461, 460, 346, 350), (350, 346, 345, 349), (467, 466, 343, 348), (348, 343, 342, 347), (466, 465, 340, 343), (343, 340, 341, 342), (352, 392, 394, 351), (392, 391, 393, 394), (468, 725, 392, 352), (725, 724, 391, 392), (180, 390, 382, 137), (390, 389, 381, 382), (169, 388, 390, 180), (388, 387, 389, 390), (351, 394, 388, 169), (394, 393, 387, 388), (158, 386, 723, 456), (386, 385, 722, 723), (147, 384, 386, 158), (384, 383, 385, 386), (137, 382, 384, 147), (382, 381, 383, 384), (359, 400, 401, 358), (464, 738, 400, 359), (176, 399, 395, 133), (165, 398, 399, 176), (358, 401, 398, 165), (154, 397, 737, 452), (143, 396, 397, 154), (133, 395, 396, 143), (372, 407, 408, 371), (546, 747, 407, 372), (235, 406, 402, 192), (224, 405, 406, 235), (371, 408, 405, 224), (213, 404, 746, 535), (202, 403, 404, 213), (192, 402, 403, 202), (286, 287, 414, 413), (287, 288, 410, 414), (289, 286, 413, 412), (290, 289, 412, 411), (291, 290, 411, 409), (288, 291, 409, 410), (716, 718, 433, 423), (418, 428, 427, 417), (419, 429, 428, 418), (734, 735, 429, 419), (421, 431, 430, 420), (422, 432, 431, 421), (416, 426, 425, 415), (423, 433, 432, 422), (417, 427, 426, 416), (435, 446, 445, 434), (429, 440, 439, 428), (735, 736, 440, 429), (431, 442, 441, 430), (432, 443, 442, 431), (426, 437, 436, 425), (433, 444, 443, 432), (427, 438, 437, 426), (718, 720, 444, 433), (428, 439, 438, 427), (720, 722, 455, 444), (439, 450, 449, 438), (446, 457, 456, 445), (440, 451, 450, 439), (736, 737, 451, 440), (442, 453, 452, 441), (443, 454, 453, 442), (437, 448, 447, 436), (444, 455, 454, 443), (438, 449, 448, 437), (675, 477, 476, 674), (678, 471, 470, 677), (680, 478, 477, 675), (682, 472, 471, 678), (732, 726, 478, 680), (686, 473, 472, 682), (688, 480, 479, 684), (690, 474, 473, 686), (742, 739, 474, 690), (674, 476, 475, 692), (477, 488, 487, 476), (471, 482, 481, 470), (478, 489, 488, 477), (472, 483, 482, 471), (726, 728, 489, 478), (473, 484, 483, 472), (480, 491, 490, 479), (474, 485, 484, 473), (739, 740, 485, 474), (476, 487, 486, 475), (492, 435, 434, 424), (415, 425, 458), (425, 436, 458), (436, 447, 458), (470, 481, 458), (487, 421, 420, 486), (481, 415, 458), (488, 422, 421, 487), (482, 416, 415, 481), (489, 423, 422, 488), (483, 417, 416, 482), (728, 716, 423, 489), (484, 418, 417, 483), (491, 492, 424, 490), (485, 419, 418, 484), (740, 734, 419, 485), (743, 744, 511, 501), (495, 571, 573, 505), (497, 507, 506, 496), (498, 508, 507, 497), (499, 509, 508, 498), (500, 510, 509, 499), (494, 504, 503, 493), (501, 511, 510, 500), (495, 505, 504, 494), (513, 525, 524, 512), (507, 519, 518, 506), (508, 520, 519, 507), (509, 521, 520, 508), (510, 522, 521, 509), (504, 516, 515, 503), (511, 523, 522, 510), (505, 517, 516, 504), (744, 745, 523, 511), (506, 518, 517, 505), (745, 746, 534, 523), (518, 529, 528, 517), (525, 536, 535, 524), (519, 530, 529, 518), (520, 531, 530, 519), (521, 532, 531, 520), (522, 533, 532, 521), (516, 527, 526, 515), (523, 534, 533, 522), (517, 528, 527, 516), (696, 555, 554, 695), (700, 549, 548, 699), (702, 556, 555, 696), (704, 550, 549, 700), (751, 748, 556, 702), (708, 551, 550, 704), (710, 558, 557, 706), (712, 552, 551, 708), (714, 553, 552, 712), (695, 554, 553, 714), (555, 566, 565, 554), (549, 560, 559, 548), (556, 567, 566, 555), (550, 561, 560, 549), (748, 749, 567, 556), (551, 562, 561, 550), (558, 569, 568, 557), (552, 563, 562, 551), (553, 564, 563, 552), (554, 565, 564, 553), (502, 568, 619, 620), (514, 513, 570), (514, 525, 513), (514, 536, 525), (514, 558, 710, 711, 547), (514, 569, 558), (565, 499, 498, 564), (566, 500, 499, 565), (560, 494, 493, 559), (567, 501, 500, 566), (561, 495, 494, 560), (749, 743, 501, 567), (496, 572, 576, 562), (568, 569, 622, 619), (563, 497, 496, 562), (514, 570, 569), (564, 498, 497, 563), (689, 469, 537, 698), (491, 480, 548, 559), (492, 491, 559, 493), (435, 492, 493, 503), (446, 435, 503, 515), (457, 446, 515, 526), (505, 573, 574, 506), (561, 575, 571, 495), (562, 576, 575, 561), (506, 574, 572, 496), (574, 580, 578, 572), (572, 578, 582, 576), (571, 577, 579, 573), (575, 581, 577, 571), (576, 582, 581, 575), (573, 579, 580, 574), (581, 587, 583, 577), (579, 585, 586, 580), (582, 588, 587, 581), (580, 586, 584, 578), (578, 584, 588, 582), (577, 583, 585, 579), (586, 591, 589, 584), (585, 590, 591, 586), (593, 599, 595, 592), (594, 611, 612, 593), (605, 604, 603, 606), (596, 602, 606, 600), (599, 605, 601, 595), (599, 608, 604, 605), (609, 615, 616, 610), (606, 603, 607, 600), (593, 612, 608, 599), (600, 607, 611, 594), (607, 603, 604, 608), (611, 607, 608, 612), (512, 502, 620, 621), (621, 624, 623, 513, 512), (513, 623, 622, 569, 570), (753, 627, 630, 752), (752, 630, 629, 754), (754, 629, 628, 755), (755, 628, 625, 756), (757, 626, 627, 753), (756, 625, 626, 757), (629, 635, 634, 628), (628, 634, 631, 625), (625, 631, 632, 626), (627, 633, 636, 630), (626, 632, 633, 627), (630, 636, 635, 629), (633, 639, 642, 636), (632, 638, 639, 633), (636, 642, 641, 635), (635, 641, 640, 634), (634, 640, 637, 631), (631, 637, 638, 632), (641, 647, 646, 640), (640, 646, 643, 637), (637, 643, 644, 638), (639, 645, 648, 642), (638, 644, 645, 639), (642, 648, 647, 641), (644, 650, 651, 645), (648, 654, 653, 647), (647, 653, 652, 646), (646, 652, 649, 643), (643, 649, 650, 644), (645, 651, 654, 648), (650, 656, 657, 651), (654, 660, 659, 653), (653, 659, 658, 652), (652, 658, 655, 649), (649, 655, 656, 650), (651, 657, 660, 654), (659, 665, 664, 658), (658, 664, 661, 655), (655, 661, 662, 656), (657, 663, 666, 660), (656, 662, 663, 657), (660, 666, 665, 659), (662, 668, 669, 663), (666, 672, 671, 665), (665, 671, 670, 664), (664, 670, 667, 661), (661, 667, 668, 662), (663, 669, 672, 666), (667, 670, 671, 672, 669, 668), (613, 617, 618, 614, 616, 615), (584, 589, 594, 588), (583, 592, 590, 585), (587, 593, 592, 583), (588, 594, 593, 587), (591, 598, 596, 589), (589, 596, 600, 594), (592, 595, 597, 590), (590, 597, 598, 591), (597, 609, 610, 598), (598, 610, 602, 596), (595, 601, 609, 597), (606, 618, 617, 605), (610, 616, 614, 602), (602, 614, 618, 606), (601, 613, 615, 609), (605, 617, 613, 601), (480, 688, 699, 548), (688, 689, 698, 699), (543, 694, 715, 542), (694, 695, 714, 715), (542, 715, 713, 541), (715, 714, 712, 713), (541, 713, 709, 540), (713, 712, 708, 709), (547, 711, 707, 546), (711, 710, 706, 707), (540, 709, 705, 539), (709, 708, 704, 705), (747, 750, 703, 545), (750, 751, 702, 703), (539, 705, 701, 538), (705, 704, 700, 701), (545, 703, 697, 544), (703, 702, 696, 697), (538, 701, 698, 537), (701, 700, 699, 698), (544, 697, 694, 543), (697, 696, 695, 694), (465, 673, 693, 464), (673, 674, 692, 693), (738, 741, 691, 463), (741, 742, 690, 691), (463, 691, 687, 462), (691, 690, 686, 687), (469, 689, 685, 468), (689, 688, 684, 685), (462, 687, 683, 461), (687, 686, 682, 683), (724, 730, 681, 467), (730, 732, 680, 681), (461, 683, 679, 460), (683, 682, 678, 679), (467, 681, 676, 466), (681, 680, 675, 676), (466, 676, 673, 465), (676, 675, 674, 673), (685, 684, 733, 731), (731, 733, 732, 730), (468, 685, 731, 725), (725, 731, 730, 724), (490, 424, 717, 729), (729, 717, 716, 728), (479, 490, 729, 727), (727, 729, 728, 726), (684, 479, 727, 733), (733, 727, 726, 732), (445, 456, 723, 721), (721, 723, 722, 720), (434, 445, 721, 719), (719, 721, 720, 718), (424, 434, 719, 717), (717, 719, 718, 716), (693, 692, 742, 741), (464, 693, 741, 738), (486, 420, 734, 740), (475, 486, 740, 739), (692, 475, 739, 742), (441, 452, 737, 736), (430, 441, 736, 735), (420, 430, 735, 734), (707, 706, 751, 750), (546, 707, 750, 747), (568, 502, 743, 749), (557, 568, 749, 748), (706, 557, 748, 751), (524, 535, 746, 745), (512, 524, 745, 744), (502, 512, 744, 743), (619, 756, 757, 620), (620, 757, 753, 621), (622, 755, 756, 619), (623, 754, 755, 622), (624, 752, 754, 623), (621, 753, 752, 624), (459, 458, 160, 344), (460, 459, 346), (346, 459, 344, 345), (459, 677, 470, 458), (460, 679, 459), (679, 678, 677, 459)])
me_sphere.polygons.foreach_set('use_smooth', [True] * 763)
me_sphere.polygons.foreach_set('material_index', [1, 1, 1, 1, 1, 1, 1, 1, 1, 1, 1, 1, 1, 1, 1, 1, 1, 1, 1, 1, 1, 1, 1, 1, 1, 1, 1, 1, 1, 1, 1, 1, 1, 1, 1, 1, 1, 1, 1, 1, 1, 1, 1, 1, 1, 1, 1, 1, 1, 1, 1, 1, 1, 1, 1, 1, 1, 1, 1, 1, 1, 1, 1, 1, 1, 1, 1, 1, 1, 1, 1, 1, 1, 1, 1, 1, 1, 1, 1, 1, 1, 1, 1, 1, 1, 1, 1, 1, 1, 1, 1, 1, 1, 1, 1, 1, 1, 1, 1, 1, 1, 1, 1, 1, 1, 1, 1, 1, 1, 1, 1, 1, 1, 1, 1, 1, 1, 1, 1, 1, 1, 1, 1, 1, 1, 1, 1, 1, 1, 1, 0, 0, 0, 0, 0, 0, 0, 0, 0, 0, 0, 0, 0, 0, 0, 0, 0, 0, 0, 0, 0, 0, 0, 0, 0, 0, 0, 0, 0, 0, 0, 0, 0, 0, 0, 0, 0, 0, 0, 0, 0, 0, 0, 0, 0, 0, 0, 0, 0, 0, 0, 0, 0, 0, 0, 0, 0, 0, 0, 0, 0, 0, 0, 0, 0, 0, 0, 0, 0, 0, 0, 0, 0, 0, 0, 0, 0, 0, 0, 0, 0, 0, 0, 0, 0, 0, 0, 0, 0, 0, 0, 0, 0, 0, 0, 0, 0, 0, 0, 0, 0, 0, 0, 0, 0, 0, 0, 0, 0, 0, 0, 0, 0, 0, 0, 0, 0, 0, 0, 0, 0, 0, 0, 0, 0, 0, 0, 0, 0, 0, 0, 0, 0, 0, 0, 0, 0, 0, 0, 0, 0, 0, 0, 0, 0, 0, 0, 0, 0, 0, 0, 0, 0, 0, 0, 0, 0, 0, 0, 0, 0, 0, 0, 0, 0, 0, 0, 0, 0, 0, 0, 0, 0, 0, 0, 0, 0, 0, 0, 0, 0, 0, 0, 0, 0, 0, 0, 0, 0, 0, 0, 0, 0, 0, 0, 0, 0, 0, 0, 0, 0, 0, 0, 0, 0, 0, 0, 0, 0, 0, 0, 0, 0, 0, 0, 0, 0, 0, 0, 0, 0, 0, 0, 0, 0, 0, 0, 0, 0, 0, 0, 0, 0, 0, 0, 0, 0, 0, 0, 0, 0, 0, 0, 0, 0, 0, 0, 0, 0, 0, 0, 0, 0, 0, 0, 0, 0, 0, 0, 0, 0, 0, 0, 0, 0, 0, 0, 0, 0, 0, 0, 0, 0, 0, 0, 0, 0, 0, 0, 0, 0, 0, 0, 0, 0, 0, 0, 0, 0, 0, 0, 0, 0, 0, 0, 0, 0, 0, 0, 0, 0, 0, 0, 0, 0, 0, 0, 0, 0, 0, 0, 0, 0, 0, 0, 0, 0, 0, 0, 0, 0, 0, 0, 0, 0, 0, 0, 0, 0, 0, 0, 0, 0, 0, 0, 0, 0, 0, 0, 0, 0, 0, 0, 0, 0, 0, 0, 0, 0, 0, 0, 0, 0, 0, 0, 0, 0, 0, 0, 0, 0, 0, 0, 0, 0, 0, 0, 0, 0, 0, 0, 0, 0, 0, 0, 0, 0, 0, 0, 0, 0, 0, 0, 0, 0, 0, 0, 0, 0, 0, 0, 0, 0, 0, 0, 0, 0, 0, 0, 0, 0, 0, 0, 0, 0, 0, 0, 0, 0, 0, 0, 0, 0, 0, 0, 0, 0, 0, 0, 0, 0, 0, 0, 0, 0, 0, 0, 0, 0, 0, 0, 0, 0, 0, 0, 0, 0, 0, 0, 0, 0, 0, 0, 0, 0, 0, 0, 0, 0, 0, 0, 0, 0, 0, 0, 0, 0, 0, 0, 0, 0, 0, 0, 0, 0, 0, 0, 0, 0, 0, 0, 0, 0, 0, 0, 0, 0, 0, 0, 0, 0, 0, 0, 0, 0, 0, 0, 0, 0, 0, 0, 0, 0, 0, 0, 0, 0, 0, 0, 0, 0, 0, 0, 0, 0, 0, 0, 0, 0, 0, 0, 0, 0, 0, 0, 0, 0, 0, 0, 0, 0, 0, 0, 0, 0, 0, 0, 0, 0, 0, 0, 0, 0, 0, 0, 0, 0, 0, 0, 0, 0, 0, 0, 0, 0, 0, 0, 0, 0, 0, 0, 0, 0, 0, 0, 0, 0, 0, 0, 0, 0, 0, 0, 0, 0, 0, 0, 0, 0, 0, 0, 0, 0, 0, 0, 0, 0, 0, 0, 0, 0, 0, 0, 0, 0, 0, 0, 0, 0, 0, 0, 0, 0, 0, 0, 0, 0, 0, 0, 0, 0, 0, 0, 0, 0, 0, 0, 0, 0, 0, 0, 0, 0, 0, 0, 0, 0, 0, 0, 0, 0, 0, 0, 0, 0, 0, 0, 0, 0, 0, 0, 0, 0])
_uv = me_sphere.uv_layers.new(name='UVMap')
_uv.uv.foreach_set('vector', [0.06231, 0.8019, 0.06068, 0.802, 0.06111, 0.8, 0.06285, 0.801, 0.06068, 0.802, 0.05905, 0.802, 0.05789, 0.7998, 0.06111, 0.8, 0.05905, 0.802, 0.05809, 0.8028, 0.05683, 0.8004, 0.05789, 0.7998, 0.05809, 0.8028, 0.058, 0.8033, 0.05562, 0.8036, 0.05683, 0.8004, 0.058, 0.8033, 0.05732, 0.8045, 0.05572, 0.8041, 0.05562, 0.8036, 0.05732, 0.8045, 0.05729, 0.8048, 0.05617, 0.8055, 0.05572, 0.8041, 0.05729, 0.8048, 0.05722, 0.8055, 0.05639, 0.8057, 0.05617, 0.8055, 0.05722, 0.8055, 0.05739, 0.8058, 0.0569, 0.8063, 0.05639, 0.8057, 0.05739, 0.8058, 0.05756, 0.8062, 0.05725, 0.8065, 0.0569, 0.8063, 0.05756, 0.8062, 0.05783, 0.8065, 0.05769, 0.8067, 0.05725, 0.8065, 0.06285, 0.801, 0.06113, 0.8, 0.06204, 0.7963, 0.06402, 0.7999, 0.06113, 0.8, 0.05788, 0.7998, 0.04766, 0.7881, 0.06204, 0.7963, 0.05788, 0.7998, 0.05683, 0.8004, 0.05007, 0.8027, 0.04766, 0.7881, 0.05683, 0.8004, 0.05562, 0.8036, 0.05147, 0.804, 0.05007, 0.8027, 0.05562, 0.8036, 0.05572, 0.8041, 0.05375, 0.806, 0.05147, 0.804, 0.05572, 0.8041, 0.05617, 0.8055, 0.0545, 0.8064, 0.05375, 0.806, 0.05617, 0.8055, 0.05639, 0.8057, 0.05593, 0.8069, 0.0545, 0.8064, 0.05639, 0.8057, 0.0569, 0.8063, 0.05646, 0.807, 0.05593, 0.8069, 0.0569, 0.8063, 0.05725, 0.8065, 0.05715, 0.807, 0.05646, 0.807, 0.05725, 0.8065, 0.05769, 0.8067, 0.05765, 0.807, 0.05715, 0.807, 0.0304, 0.7432, 0.03406, 0.7624, 0.01153, 0.7571, 0.01285, 0.736, 0.03406, 0.7624, 0.04766, 0.7881, 0.01365, 0.7966, 0.01153, 0.7571, 0.04766, 0.7881, 0.05007, 0.8027, 0.01912, 0.8133, 0.01365, 0.7966, 0.05007, 0.8027, 0.05147, 0.804, 0.05073, 0.8105, 0.01912, 0.8133, 0.05147, 0.804, 0.05375, 0.806, 0.05241, 0.8099, 0.05073, 0.8105, 0.05375, 0.806, 0.0545, 0.8064, 0.0554, 0.8088, 0.05241, 0.8099, 0.0545, 0.8064, 0.05593, 0.8069, 0.05588, 0.8085, 0.0554, 0.8088, 0.05593, 0.8069, 0.05646, 0.807, 0.05685, 0.8079, 0.05588, 0.8085, 0.05646, 0.807, 0.05715, 0.807, 0.0573, 0.8076, 0.05685, 0.8079, 0.05715, 0.807, 0.05765, 0.807, 0.05777, 0.8072, 0.0573, 0.8076, 0.01307, 0.8949, 0.01153, 0.8727, 0.03524, 0.8669, 0.03152, 0.8872, 0.01153, 0.8727, 0.01347, 0.8311, 0.04939, 0.8397, 0.03524, 0.8669, 0.01347, 0.8311, 0.01912, 0.8133, 0.05366, 0.8213, 0.04939, 0.8397, 0.01912, 0.8133, 0.05073, 0.8105, 0.05488, 0.8173, 0.05366, 0.8213, 0.05073, 0.8105, 0.05241, 0.8099, 0.05656, 0.8119, 0.05488, 0.8173, 0.05241, 0.8099, 0.0554, 0.8088, 0.0568, 0.8111, 0.05656, 0.8119, 0.0554, 0.8088, 0.05588, 0.8085, 0.05738, 0.8095, 0.0568, 0.8111, 0.05588, 0.8085, 0.05685, 0.8079, 0.05761, 0.8088, 0.05738, 0.8095, 0.05685, 0.8079, 0.0573, 0.8076, 0.05787, 0.8079, 0.05761, 0.8088, 0.0573, 0.8076, 0.05777, 0.8072, 0.05803, 0.8074, 0.05787, 0.8079, 0.03569, 0.8817, 0.04064, 0.8646, 0.05596, 0.8769, 0.04611, 0.8948, 0.04064, 0.8646, 0.04939, 0.8397, 0.07981, 0.8506, 0.05596, 0.8769, 0.04939, 0.8397, 0.05366, 0.8213, 0.08577, 0.8317, 0.07981, 0.8506, 0.05366, 0.8213, 0.05488, 0.8173, 0.06211, 0.8141, 0.08577, 0.8317, 0.05488, 0.8173, 0.05656, 0.8119, 0.06104, 0.8127, 0.06211, 0.8141, 0.05656, 0.8119, 0.0568, 0.8111, 0.05963, 0.8103, 0.06104, 0.8127, 0.0568, 0.8111, 0.05738, 0.8095, 0.05929, 0.8096, 0.05963, 0.8103, 0.05738, 0.8095, 0.05761, 0.8088, 0.05879, 0.8085, 0.05929, 0.8096, 0.05761, 0.8088, 0.05787, 0.8079, 0.05856, 0.808, 0.05879, 0.8085, 0.05787, 0.8079, 0.05803, 0.8074, 0.05833, 0.8074, 0.05856, 0.808, 0.067, 0.8029, 0.06823, 0.8045, 0.06685, 0.8059, 0.06593, 0.8044, 0.06823, 0.8045, 0.09212, 0.8141, 0.06794, 0.8083, 0.06685, 0.8059, 0.09212, 0.8141, 0.08577, 0.8317, 0.06656, 0.8094, 0.06794, 0.8083, 0.08577, 0.8317, 0.06211, 0.8141, 0.06554, 0.8093, 0.06656, 0.8094, 0.06211, 0.8141, 0.06104, 0.8127, 0.06208, 0.8087, 0.06554, 0.8093, 0.06104, 0.8127, 0.05963, 0.8103, 0.06165, 0.8086, 0.06208, 0.8087, 0.05963, 0.8103, 0.05929, 0.8096, 0.06028, 0.8082, 0.06165, 0.8086, 0.05929, 0.8096, 0.05879, 0.8085, 0.05973, 0.8079, 0.06028, 0.8082, 0.05879, 0.8085, 0.05856, 0.808, 0.05902, 0.8075, 0.05973, 0.8079, 0.05856, 0.808, 0.05833, 0.8074, 0.05858, 0.8072, 0.05902, 0.8075, 0.09447, 0.7358, 0.1021, 0.7368, 0.09923, 0.7444, 0.09227, 0.7397, 0.1021, 0.7368, 0.1137, 0.7373, 0.11, 0.7505, 0.09923, 0.7444, 0.1137, 0.7373, 0.13, 0.7423, 0.1146, 0.7494, 0.11, 0.7505, 0.13, 0.7423, 0.1325, 0.745, 0.1233, 0.7625, 0.1146, 0.7494, 0.1325, 0.745, 0.1459, 0.7571, 0.1266, 0.766, 0.1233, 0.7625, 0.1459, 0.7571, 0.1478, 0.7596, 0.1374, 0.7761, 0.1266, 0.766, 0.1478, 0.7596, 0.1567, 0.772, 0.1408, 0.7795, 0.1374, 0.7761, 0.1567, 0.772, 0.1595, 0.7788, 0.149, 0.7881, 0.1408, 0.7795, 0.1595, 0.7788, 0.1634, 0.7903, 0.1539, 0.794, 0.149, 0.7881, 0.1634, 0.7903, 0.1644, 0.8002, 0.1594, 0.8018, 0.1539, 0.794, 0.09227, 0.7397, 0.09913, 0.7446, 0.0974, 0.7446, 0.08992, 0.7433, 0.09913, 0.7446, 0.11, 0.7507, 0.09787, 0.7576, 0.0974, 0.7446, 0.11, 0.7507, 0.1146, 0.7494, 0.1146, 0.7647, 0.09787, 0.7576, 0.1146, 0.7494, 0.1233, 0.7625, 0.1182, 0.7688, 0.1146, 0.7647, 0.1233, 0.7625, 0.1266, 0.766, 0.1112, 0.7767, 0.1182, 0.7688, 0.1266, 0.766, 0.1374, 0.7761, 0.1219, 0.7883, 0.1112, 0.7767, 0.1374, 0.7761, 0.1408, 0.7795, 0.1337, 0.7937, 0.1219, 0.7883, 0.1408, 0.7795, 0.149, 0.7881, 0.1394, 0.7968, 0.1337, 0.7937, 0.149, 0.7881, 0.1539, 0.794, 0.1488, 0.8015, 0.1394, 0.7968, 0.1539, 0.794, 0.1594, 0.8018, 0.156, 0.8054, 0.1488, 0.8015, 0.1219, 0.7883, 0.1337, 0.7937, 0.1282, 0.8087, 0.111, 0.8089, 0.1337, 0.7937, 0.1394, 0.7968, 0.1392, 0.8092, 0.1282, 0.8087, 0.1394, 0.7968, 0.1488, 0.8015, 0.1458, 0.8096, 0.1392, 0.8092, 0.1488, 0.8015, 0.156, 0.8054, 0.1548, 0.8101, 0.1458, 0.8096, 0.111, 0.8089, 0.1282, 0.8087, 0.133, 0.8238, 0.1038, 0.822, 0.1282, 0.8087, 0.1392, 0.8092, 0.1381, 0.8215, 0.133, 0.8238, 0.1392, 0.8092, 0.1458, 0.8096, 0.1479, 0.8179, 0.1381, 0.8215, 0.1458, 0.8096, 0.1548, 0.8101, 0.1555, 0.8148, 0.1479, 0.8179, 0.0932, 0.8867, 0.09475, 0.879, 0.09975, 0.8804, 0.09737, 0.8875, 0.09475, 0.879, 0.09671, 0.8739, 0.108, 0.8706, 0.09975, 0.8804, 0.09671, 0.8739, 0.1037, 0.862, 0.1131, 0.8683, 0.108, 0.8706, 0.1037, 0.862, 0.1095, 0.8536, 0.1173, 0.8555, 0.1131, 0.8683, 0.1095, 0.8536, 0.09114, 0.8384, 0.1215, 0.8511, 0.1173, 0.8555, 0.09114, 0.8384, 0.1038, 0.822, 0.1336, 0.842, 0.1215, 0.8511, 0.1038, 0.822, 0.133, 0.8238, 0.1374, 0.839, 0.1336, 0.842, 0.133, 0.8238, 0.1381, 0.8215, 0.1463, 0.8314, 0.1374, 0.839, 0.1381, 0.8215, 0.1479, 0.8179, 0.1519, 0.8261, 0.1463, 0.8314, 0.1479, 0.8179, 0.1555, 0.8148, 0.1585, 0.8187, 0.1519, 0.8261, 0.06422, 0.8028, 0.06231, 0.8019, 0.06285, 0.801, 0.05783, 0.8065, 0.05816, 0.8069, 0.05769, 0.8067, 0.06422, 0.8028, 0.06285, 0.801, 0.06402, 0.7999, 0.05769, 0.8067, 0.05816, 0.8069, 0.05765, 0.807, 0.06422, 0.8028, 0.06402, 0.7999, 0.0657, 0.7999, 0.05765, 0.807, 0.05816, 0.8069, 0.05777, 0.8072, 0.06422, 0.8028, 0.0657, 0.7999, 0.06648, 0.8016, 0.05777, 0.8072, 0.05816, 0.8069, 0.05803, 0.8074, 0.06422, 0.8028, 0.06648, 0.8016, 0.067, 0.8029, 0.05803, 0.8074, 0.05816, 0.8069, 0.05833, 0.8074, 0.06422, 0.8028, 0.067, 0.8029, 0.06593, 0.8044, 0.05833, 0.8074, 0.05816, 0.8069, 0.05858, 0.8072, 0.08639, 0.7358, 0.09447, 0.7358, 0.09227, 0.7397, 0.1644, 0.8002, 0.1644, 0.8107, 0.1594, 0.8018, 0.08639, 0.7358, 0.09227, 0.7397, 0.08992, 0.7433, 0.1594, 0.8018, 0.1644, 0.8107, 0.156, 0.8054, 0.156, 0.8054, 0.1644, 0.8107, 0.1548, 0.8101, 0.1548, 0.8101, 0.1644, 0.8107, 0.1555, 0.8148, 0.09483, 0.8932, 0.0932, 0.8867, 0.09737, 0.8875, 0.1555, 0.8148, 0.1644, 0.8107, 0.1585, 0.8187, 0.09483, 0.8932, 0.09737, 0.8875, 0.1012, 0.8899, 0.09737, 0.8875, 0.0999, 0.8805, 0.1068, 0.886, 0.1012, 0.8899, 0.0999, 0.8805, 0.1081, 0.8708, 0.1161, 0.8823, 0.1068, 0.886, 0.1081, 0.8708, 0.1131, 0.8683, 0.1235, 0.8763, 0.1161, 0.8823, 0.1131, 0.8683, 0.1173, 0.8555, 0.127, 0.8726, 0.1235, 0.8763, 0.1173, 0.8555, 0.1215, 0.8511, 0.1395, 0.8625, 0.127, 0.8726, 0.1215, 0.8511, 0.1336, 0.842, 0.1425, 0.8593, 0.1395, 0.8625, 0.1336, 0.842, 0.1374, 0.839, 0.152, 0.8484, 0.1425, 0.8593, 0.1374, 0.839, 0.1463, 0.8314, 0.1558, 0.8417, 0.152, 0.8484, 0.1463, 0.8314, 0.1519, 0.8261, 0.1609, 0.8309, 0.1558, 0.8417, 0.1519, 0.8261, 0.1585, 0.8187, 0.1633, 0.8211, 0.1609, 0.8309, 0.1585, 0.8187, 0.1644, 0.8107, 0.1633, 0.8211, 0.1809, 0.1124, 0.1848, 0.1179, 0.1676, 0.1229, 0.1665, 0.1171, 0.202, 0.2213, 0.1912, 0.2425, 0.1619, 0.2298, 0.1654, 0.2118, 0.2063, 0.2024, 0.202, 0.2213, 0.1654, 0.2118, 0.166, 0.1973, 0.2077, 0.1932, 0.2063, 0.2024, 0.166, 0.1973, 0.1678, 0.1903, 0.2049, 0.1573, 0.2087, 0.1838, 0.1693, 0.183, 0.1712, 0.1632, 0.1949, 0.1326, 0.2049, 0.1573, 0.1712, 0.1632, 0.1706, 0.1414, 0.1745, 0.2635, 0.153, 0.281, 0.1423, 0.2723, 0.1537, 0.2496, 0.1848, 0.1179, 0.1949, 0.1326, 0.1706, 0.1414, 0.1676, 0.1229, 0.1912, 0.2425, 0.1745, 0.2635, 0.1537, 0.2496, 0.1619, 0.2298, 0.1437, 0.0851, 0.1641, 0.1052, 0.1354, 0.1164, 0.1277, 0.08748, 0.166, 0.1973, 0.1654, 0.2118, 0.1357, 0.2059, 0.1368, 0.1942, 0.1678, 0.1903, 0.166, 0.1973, 0.1368, 0.1942, 0.1374, 0.1888, 0.1712, 0.1632, 0.1693, 0.183, 0.1378, 0.1833, 0.1393, 0.1684, 0.1706, 0.1414, 0.1712, 0.1632, 0.1393, 0.1684, 0.1399, 0.1512, 0.1537, 0.2496, 0.1423, 0.2723, 0.125, 0.2632, 0.1306, 0.2395, 0.1676, 0.1229, 0.1706, 0.1414, 0.1399, 0.1512, 0.1391, 0.1361, 0.1619, 0.2298, 0.1537, 0.2496, 0.1306, 0.2395, 0.134, 0.2214, 0.1665, 0.1171, 0.1676, 0.1229, 0.1391, 0.1361, 0.138, 0.1299, 0.1654, 0.2118, 0.1619, 0.2298, 0.134, 0.2214, 0.1357, 0.2059, 0.138, 0.1299, 0.1391, 0.1361, 0.112, 0.137, 0.112, 0.1313, 0.1357, 0.2059, 0.134, 0.2214, 0.112, 0.2199, 0.112, 0.2048, 0.1277, 0.08748, 0.1354, 0.1164, 0.112, 0.1182, 0.112, 0.08896, 0.1368, 0.1942, 0.1357, 0.2059, 0.112, 0.2048, 0.112, 0.1939, 0.1374, 0.1888, 0.1368, 0.1942, 0.112, 0.1939, 0.112, 0.1887, 0.1393, 0.1684, 0.1378, 0.1833, 0.112, 0.1836, 0.112, 0.1691, 0.1399, 0.1512, 0.1393, 0.1684, 0.112, 0.1691, 0.112, 0.1523, 0.1306, 0.2395, 0.125, 0.2632, 0.112, 0.2626, 0.112, 0.2379, 0.1391, 0.1361, 0.1399, 0.1512, 0.112, 0.1523, 0.112, 0.137, 0.134, 0.2214, 0.1306, 0.2395, 0.112, 0.2379, 0.112, 0.2199, 0.3546, 0.489, 0.3535, 0.5133, 0.294, 0.5243, 0.3081, 0.4768, 0.3485, 0.7367, 0.3626, 0.8033, 0.3508, 0.8052, 0.3283, 0.7386, 0.3425, 0.4595, 0.3546, 0.489, 0.3081, 0.4768, 0.3167, 0.4537, 0.3399, 0.6813, 0.3485, 0.7367, 0.3283, 0.7386, 0.3151, 0.6826, 0.3472, 0.4345, 0.3425, 0.4595, 0.3167, 0.4537, 0.325, 0.429, 0.3346, 0.6323, 0.3399, 0.6813, 0.3151, 0.6826, 0.3072, 0.6332, 0.3554, 0.266, 0.3437, 0.3477, 0.3243, 0.3464, 0.3376, 0.2657, 0.331, 0.607, 0.3346, 0.6323, 0.3072, 0.6332, 0.3004, 0.6091, 0.3309, 0.5788, 0.331, 0.607, 0.3004, 0.6091, 0.2972, 0.5822, 0.3535, 0.5133, 0.3577, 0.5423, 0.3033, 0.5491, 0.294, 0.5243, 0.3081, 0.4768, 0.294, 0.5243, 0.2207, 0.5065, 0.2558, 0.4701, 0.3283, 0.7386, 0.3508, 0.8052, 0.3129, 0.8216, 0.2696, 0.7616, 0.3167, 0.4537, 0.3081, 0.4768, 0.2558, 0.4701, 0.2781, 0.4439, 0.3151, 0.6826, 0.3283, 0.7386, 0.2696, 0.7616, 0.2396, 0.7051, 0.325, 0.429, 0.3167, 0.4537, 0.2781, 0.4439, 0.272, 0.4064, 0.3072, 0.6332, 0.3151, 0.6826, 0.2396, 0.7051, 0.2246, 0.6518, 0.3376, 0.2657, 0.3243, 0.3464, 0.2527, 0.3344, 0.2837, 0.259, 0.3004, 0.6091, 0.3072, 0.6332, 0.2246, 0.6518, 0.2197, 0.6076, 0.2972, 0.5822, 0.3004, 0.6091, 0.2197, 0.6076, 0.2176, 0.5851, 0.294, 0.5243, 0.3033, 0.5491, 0.2165, 0.5629, 0.2207, 0.5065, 0.1573, 0.08148, 0.173, 0.1017, 0.1641, 0.1052, 0.1437, 0.0851, 0.9249, 0.06382, 0.9554, 0.06382, 0.9291, 0.07962, 0.9291, 0.07962, 0.9554, 0.06382, 0.9406, 0.09904, 0.9406, 0.09904, 0.9554, 0.06382, 0.9549, 0.1034, 0.9375, 0.1564, 0.9515, 0.1843, 0.9257, 0.1677, 0.2207, 0.5065, 0.2165, 0.5629, 0.085, 0.5749, 0.08788, 0.4889, 0.9257, 0.1677, 0.9515, 0.1843, 0.921, 0.1834, 0.2558, 0.4701, 0.2207, 0.5065, 0.08788, 0.4889, 0.1147, 0.4057, 0.2696, 0.7616, 0.3129, 0.8216, 0.2833, 0.8508, 0.2142, 0.8084, 0.2781, 0.4439, 0.2558, 0.4701, 0.1147, 0.4057, 0.1436, 0.3583, 0.2396, 0.7051, 0.2696, 0.7616, 0.2142, 0.8084, 0.1543, 0.7538, 0.272, 0.4064, 0.2781, 0.4439, 0.1436, 0.3583, 0.1558, 0.3418, 0.2246, 0.6518, 0.2396, 0.7051, 0.1543, 0.7538, 0.1138, 0.6899, 0.2837, 0.259, 0.2527, 0.3344, 0.1826, 0.3084, 0.2425, 0.2422, 0.2197, 0.6076, 0.2246, 0.6518, 0.1138, 0.6899, 0.09645, 0.6314, 0.2176, 0.5851, 0.2197, 0.6076, 0.09645, 0.6314, 0.0902, 0.6033, 0.9038, 0.5264, 0.9035, 0.529, 0.8897, 0.5344, 0.8878, 0.5326, 0.8311, 0.7022, 0.845, 0.7154, 0.8334, 0.7304, 0.8202, 0.719, 0.911, 0.6027, 0.9129, 0.6128, 0.8944, 0.6231, 0.8917, 0.6085, 0.9106, 0.594, 0.911, 0.6027, 0.8917, 0.6085, 0.8943, 0.5918, 0.9105, 0.5744, 0.9106, 0.594, 0.8943, 0.5918, 0.8969, 0.5751, 0.9095, 0.5502, 0.9105, 0.5744, 0.8969, 0.5751, 0.8957, 0.5549, 0.1612, 0.04748, 0.155, 0.05735, 0.1419, 0.05509, 0.1476, 0.03106, 0.9035, 0.529, 0.9095, 0.5502, 0.8957, 0.5549, 0.8897, 0.5344, 0.662, 0.3263, 0.684, 0.3325, 0.6691, 0.3623, 0.6422, 0.3633, 0.1876, 0.9555, 0.1484, 0.942, 0.1704, 0.9399, 0.1912, 0.9507, 0.8917, 0.6085, 0.8944, 0.6231, 0.8629, 0.6366, 0.8715, 0.6081, 0.8943, 0.5918, 0.8917, 0.6085, 0.8715, 0.6081, 0.8751, 0.595, 0.8969, 0.5751, 0.8943, 0.5918, 0.8751, 0.595, 0.8788, 0.5763, 0.8957, 0.5549, 0.8969, 0.5751, 0.8788, 0.5763, 0.8777, 0.5544, 0.1476, 0.03106, 0.1419, 0.05509, 0.1274, 0.05373, 0.13, 0.03137, 0.8897, 0.5344, 0.8957, 0.5549, 0.8777, 0.5544, 0.8762, 0.5358, 0.876, 0.6564, 0.866, 0.6651, 0.8526, 0.6618, 0.8581, 0.6514, 0.8878, 0.5326, 0.8897, 0.5344, 0.8762, 0.5358, 0.8746, 0.5337, 0.8944, 0.6231, 0.876, 0.6564, 0.8581, 0.6514, 0.8629, 0.6366, 0.8746, 0.5337, 0.8762, 0.5358, 0.8372, 0.5363, 0.8372, 0.5335, 0.8629, 0.6366, 0.8581, 0.6514, 0.8372, 0.6502, 0.8372, 0.6359, 0.1912, 0.9507, 0.1704, 0.9399, 0.2191, 0.9403, 0.2191, 0.9631, 0.8715, 0.6081, 0.8629, 0.6366, 0.8372, 0.6359, 0.8372, 0.6086, 0.8751, 0.595, 0.8715, 0.6081, 0.8372, 0.6086, 0.8372, 0.5959, 0.8788, 0.5763, 0.8751, 0.595, 0.8372, 0.5959, 0.8372, 0.5772, 0.8777, 0.5544, 0.8788, 0.5763, 0.8372, 0.5772, 0.8372, 0.5568, 0.13, 0.03137, 0.1274, 0.05373, 0.112, 0.05222, 0.112, 0.03095, 0.8762, 0.5358, 0.8777, 0.5544, 0.8372, 0.5568, 0.8372, 0.5363, 0.8581, 0.6514, 0.8526, 0.6618, 0.8372, 0.6605, 0.8372, 0.6502, 0.6847, 0.07627, 0.6865, 0.1191, 0.6585, 0.1186, 0.6572, 0.07595, 0.3375, 0.1292, 0.3537, 0.1654, 0.3392, 0.1649, 0.3175, 0.1252, 0.6813, 0.0332, 0.6847, 0.07627, 0.6572, 0.07595, 0.6517, 0.03896, 0.713, 0.2706, 0.72, 0.2978, 0.7093, 0.2994, 0.6984, 0.2724, 0.6829, 0.02738, 0.6813, 0.0332, 0.6517, 0.03896, 0.6545, 0.03372, 0.7083, 0.2356, 0.713, 0.2706, 0.6984, 0.2724, 0.6913, 0.2364, 0.4967, 0.9326, 0.483, 0.9435, 0.4662, 0.9401, 0.4917, 0.9324, 0.6972, 0.1808, 0.7083, 0.2356, 0.6913, 0.2364, 0.6739, 0.1813, 0.6917, 0.1557, 0.6972, 0.1808, 0.6739, 0.1813, 0.6659, 0.1556, 0.6865, 0.1191, 0.6917, 0.1557, 0.6659, 0.1556, 0.6585, 0.1186, 0.6572, 0.07595, 0.6585, 0.1186, 0.6338, 0.1199, 0.6318, 0.08064, 0.3175, 0.1252, 0.3392, 0.1649, 0.2955, 0.1654, 0.2869, 0.0978, 0.6517, 0.03896, 0.6572, 0.07595, 0.6318, 0.08064, 0.6299, 0.0368, 0.6984, 0.2724, 0.7093, 0.2994, 0.6868, 0.2993, 0.6644, 0.2846, 0.6545, 0.03372, 0.6517, 0.03896, 0.6299, 0.0368, 0.6319, 0.03217, 0.6913, 0.2364, 0.6984, 0.2724, 0.6644, 0.2846, 0.627, 0.2145, 0.4917, 0.9324, 0.4662, 0.9401, 0.4436, 0.9431, 0.4875, 0.9299, 0.6739, 0.1813, 0.6913, 0.2364, 0.627, 0.2145, 0.638, 0.1836, 0.6659, 0.1556, 0.6739, 0.1813, 0.638, 0.1836, 0.6346, 0.1519, 0.6585, 0.1186, 0.6659, 0.1556, 0.6346, 0.1519, 0.6338, 0.1199, 0.4068, 0.9358, 0.4049, 0.9203, 0.4417, 0.9302, 0.4436, 0.9431, 0.9555, 0.8349, 0.9593, 0.8138, 0.9926, 0.8049, 0.9555, 0.8349, 0.9926, 0.8049, 0.9963, 0.8095, 0.9555, 0.8349, 0.9963, 0.8095, 0.9824, 0.8349, 0.9555, 0.8349, 0.928, 0.8349, 0.9242, 0.8269, 0.9214, 0.8187, 0.9206, 0.8141, 0.9555, 0.8349, 0.9206, 0.8141, 0.9206, 0.8094, 0.6338, 0.1199, 0.6346, 0.1519, 0.569, 0.1625, 0.5658, 0.1223, 0.6318, 0.08064, 0.6338, 0.1199, 0.5658, 0.1223, 0.5649, 0.07181, 0.2869, 0.0978, 0.2955, 0.1654, 0.2568, 0.168, 0.2428, 0.1385, 0.6299, 0.0368, 0.6318, 0.08064, 0.5649, 0.07181, 0.5707, 0.02436, 0.6644, 0.2846, 0.6868, 0.2993, 0.684, 0.3325, 0.662, 0.3263, 0.6319, 0.03217, 0.6299, 0.0368, 0.5707, 0.02436, 0.5766, 0.02232, 0.7494, 0.7076, 0.7758, 0.6958, 0.7721, 0.7073, 0.7512, 0.7141, 0.4436, 0.9431, 0.4417, 0.9302, 0.488, 0.9205, 0.4875, 0.9299, 0.638, 0.1836, 0.627, 0.2145, 0.5705, 0.2016, 0.5704, 0.1802, 0.9555, 0.8349, 0.9206, 0.8094, 0.9593, 0.8138, 0.6346, 0.1519, 0.638, 0.1836, 0.5704, 0.1802, 0.569, 0.1625, 0.2837, 0.259, 0.2955, 0.1654, 0.3392, 0.1649, 0.3376, 0.2657, 0.2425, 0.2422, 0.2568, 0.168, 0.2955, 0.1654, 0.2837, 0.259, 0.1437, 0.0851, 0.1419, 0.05509, 0.155, 0.05735, 0.1573, 0.08148, 0.1277, 0.08748, 0.1274, 0.05373, 0.1419, 0.05509, 0.1437, 0.0851, 0.112, 0.08896, 0.112, 0.05222, 0.1274, 0.05373, 0.1277, 0.08748, 0.845, 0.7154, 0.8547, 0.7492, 0.8483, 0.7537, 0.8334, 0.7304, 0.8134, 0.6948, 0.8311, 0.7022, 0.8202, 0.719, 0.8039, 0.7121, 0.7758, 0.6958, 0.8134, 0.6948, 0.8039, 0.7121, 0.7721, 0.7073, 0.8547, 0.7492, 0.862, 0.7679, 0.856, 0.7712, 0.8483, 0.7537, 0.8483, 0.7537, 0.856, 0.7712, 0.8394, 0.7833, 0.8329, 0.7704, 0.7512, 0.7141, 0.7721, 0.7073, 0.7658, 0.734, 0.75, 0.7343, 0.8202, 0.719, 0.8334, 0.7304, 0.8165, 0.7519, 0.8052, 0.7446, 0.8039, 0.7121, 0.8202, 0.719, 0.8052, 0.7446, 0.7929, 0.7392, 0.7721, 0.7073, 0.8039, 0.7121, 0.7929, 0.7392, 0.7658, 0.734, 0.8334, 0.7304, 0.8483, 0.7537, 0.8329, 0.7704, 0.8165, 0.7519, 0.7929, 0.7392, 0.8052, 0.7446, 0.7878, 0.7698, 0.7785, 0.7665, 0.8165, 0.7519, 0.8329, 0.7704, 0.8137, 0.7916, 0.7997, 0.7762, 0.7658, 0.734, 0.7929, 0.7392, 0.7785, 0.7665, 0.7587, 0.7635, 0.8329, 0.7704, 0.8394, 0.7833, 0.821, 0.8064, 0.8137, 0.7916, 0.75, 0.7343, 0.7658, 0.734, 0.7587, 0.7635, 0.7457, 0.7641, 0.8052, 0.7446, 0.8165, 0.7519, 0.7997, 0.7762, 0.7878, 0.7698, 0.8137, 0.7916, 0.821, 0.8064, 0.8025, 0.8238, 0.7958, 0.8163, 0.7997, 0.7762, 0.8137, 0.7916, 0.7958, 0.8163, 0.7813, 0.8013, 0.7618, 0.984, 0.7523, 0.9813, 0.7509, 0.9584, 0.7621, 0.961, 0.8013, 0.9863, 0.7618, 0.984, 0.7667, 0.9764, 0.7993, 0.9783, 0.7674, 0.9406, 0.8058, 0.9425, 0.8007, 0.9483, 0.7701, 0.947, 0.8245, 0.9588, 0.8052, 0.9637, 0.8058, 0.9425, 0.824, 0.9326, 0.7621, 0.961, 0.7509, 0.9584, 0.752, 0.9374, 0.7674, 0.9406, 0.7621, 0.961, 0.7674, 0.9406, 0.7701, 0.947, 0.7681, 0.9615, 0.7319, 0.9384, 0.6893, 0.9369, 0.6904, 0.9214, 0.7327, 0.9234, 0.8058, 0.9425, 0.8052, 0.9637, 0.7978, 0.9639, 0.8007, 0.9483, 0.7618, 0.984, 0.7621, 0.961, 0.7681, 0.9615, 0.7667, 0.9764, 0.8052, 0.9637, 0.8013, 0.9863, 0.7993, 0.9783, 0.7978, 0.9639, 0.7978, 0.9639, 0.7681, 0.9615, 0.7701, 0.947, 0.8007, 0.9483, 0.7993, 0.9783, 0.7667, 0.9764, 0.7681, 0.9615, 0.7978, 0.9639, 0.1484, 0.942, 0.1436, 0.9606, 0.08574, 0.9694, 0.08108, 0.9534, 0.1436, 0.9606, 0.1484, 0.942, 0.1876, 0.9555, 0.1823, 0.9663, 0.1682, 0.9651, 0.9926, 0.8049, 0.9593, 0.8138, 0.9206, 0.8094, 0.9287, 0.8053, 0.9905, 0.7936, 0.9294, 0.5222, 0.9266, 0.504, 0.9274, 0.5025, 0.9306, 0.5225, 0.9266, 0.504, 0.9224, 0.4955, 0.9234, 0.4936, 0.9274, 0.5025, 0.919, 0.7722, 0.9178, 0.7278, 0.919, 0.7257, 0.9211, 0.7728, 0.9178, 0.7278, 0.895, 0.7209, 0.8958, 0.7192, 0.919, 0.7257, 0.9234, 0.5568, 0.9294, 0.5222, 0.9306, 0.5225, 0.9243, 0.5591, 0.895, 0.7209, 0.871, 0.7261, 0.8703, 0.7241, 0.8958, 0.7192, 0.9211, 0.7728, 0.919, 0.7257, 0.9373, 0.7294, 0.9392, 0.772, 0.919, 0.7257, 0.8958, 0.7192, 0.896, 0.7043, 0.9219, 0.7094, 0.8958, 0.7192, 0.8703, 0.7241, 0.8733, 0.7042, 0.896, 0.7043, 0.9306, 0.5225, 0.9274, 0.5025, 0.9424, 0.5, 0.9457, 0.5212, 0.9243, 0.5591, 0.9306, 0.5225, 0.9457, 0.5212, 0.9413, 0.5608, 0.9274, 0.5025, 0.9234, 0.4936, 0.941, 0.4913, 0.9424, 0.5, 0.9457, 0.5212, 0.9424, 0.5, 0.9504, 0.4994, 0.9535, 0.5205, 0.9413, 0.5608, 0.9457, 0.5212, 0.9535, 0.5205, 0.9493, 0.5575, 0.9424, 0.5, 0.941, 0.4913, 0.9493, 0.4905, 0.9504, 0.4994, 0.9392, 0.772, 0.9373, 0.7294, 0.9452, 0.7308, 0.9474, 0.7732, 0.9219, 0.7094, 0.896, 0.7043, 0.8973, 0.6949, 0.926, 0.7036, 0.896, 0.7043, 0.8733, 0.7042, 0.8689, 0.6968, 0.8973, 0.6949, 0.9474, 0.7732, 0.9452, 0.7308, 0.955, 0.7261, 0.9602, 0.7737, 0.926, 0.7036, 0.8973, 0.6949, 0.9, 0.6904, 0.9227, 0.6947, 0.8973, 0.6949, 0.8689, 0.6968, 0.8703, 0.6877, 0.9, 0.6904, 0.9535, 0.5205, 0.9504, 0.4994, 0.9626, 0.4984, 0.9653, 0.5189, 0.9493, 0.5575, 0.9535, 0.5205, 0.9653, 0.5189, 0.9593, 0.5539, 0.9504, 0.4994, 0.9493, 0.4905, 0.962, 0.4925, 0.9626, 0.4984, 0.9593, 0.5539, 0.9653, 0.5189, 0.9772, 0.518, 0.9693, 0.5635, 0.9626, 0.4984, 0.962, 0.4925, 0.9729, 0.4904, 0.9746, 0.4971, 0.9602, 0.7737, 0.955, 0.7261, 0.9608, 0.7281, 0.9714, 0.7728, 0.9227, 0.6947, 0.9, 0.6904, 0.9, 0.6859, 0.924, 0.6903, 0.9, 0.6904, 0.8703, 0.6877, 0.8777, 0.678, 0.9, 0.6859, 0.9653, 0.5189, 0.9626, 0.4984, 0.9746, 0.4971, 0.9772, 0.518, 0.9693, 0.5635, 0.9772, 0.518, 0.9969, 0.5173, 0.9666, 0.5958, 0.9746, 0.4971, 0.9729, 0.4904, 0.9932, 0.4879, 0.9956, 0.5034, 0.9714, 0.7728, 0.9608, 0.7281, 0.9639, 0.7072, 0.9917, 0.7763, 0.924, 0.6903, 0.9, 0.6859, 0.9133, 0.6596, 0.9242, 0.6761, 0.9, 0.6859, 0.8777, 0.678, 0.8989, 0.6598, 0.9133, 0.6596, 0.9772, 0.518, 0.9746, 0.4971, 0.9956, 0.5034, 0.9969, 0.5173, 0.9917, 0.7763, 0.9639, 0.7072, 0.9708, 0.6747, 0.9955, 0.6772, 0.9242, 0.6761, 0.9133, 0.6596, 0.9167, 0.6498, 0.9315, 0.6547, 0.9133, 0.6596, 0.8989, 0.6598, 0.9033, 0.6448, 0.9167, 0.6498, 0.9851, 0.9396, 0.9881, 0.9573, 0.8531, 0.9595, 0.856, 0.9379, 0.9666, 0.5958, 0.9969, 0.5173, 0.9965, 0.617, 0.9738, 0.6179, 0.9881, 0.9573, 0.9835, 0.977, 0.8551, 0.9811, 0.8531, 0.9595, 0.9738, 0.6179, 0.9965, 0.617, 0.9965, 0.6346, 0.9716, 0.6314, 0.8531, 0.9595, 0.8551, 0.9811, 0.8342, 0.979, 0.8344, 0.9609, 0.9955, 0.6772, 0.9708, 0.6747, 0.9712, 0.6613, 0.9961, 0.661, 0.9315, 0.6547, 0.9167, 0.6498, 0.9192, 0.6445, 0.9308, 0.6454, 0.9167, 0.6498, 0.9033, 0.6448, 0.9108, 0.639, 0.9192, 0.6445, 0.856, 0.9379, 0.8531, 0.9595, 0.8344, 0.9609, 0.8342, 0.9448, 0.9655, 0.645, 0.9716, 0.6314, 0.9965, 0.6346, 0.9969, 0.647, 0.9961, 0.661, 0.9712, 0.6613, 0.8428, 0.8646, 0.829, 0.8571, 0.8267, 0.8198, 0.8455, 0.8198, 0.863, 0.8238, 0.8579, 0.8603, 0.7457, 0.7641, 0.7587, 0.7635, 0.7514, 0.7858, 0.7457, 0.7893, 0.7878, 0.7698, 0.7997, 0.7762, 0.7813, 0.8013, 0.7744, 0.7953, 0.7785, 0.7665, 0.7878, 0.7698, 0.7744, 0.7953, 0.7714, 0.7917, 0.7587, 0.7635, 0.7785, 0.7665, 0.7714, 0.7917, 0.7514, 0.7858, 0.6883, 0.9856, 0.6639, 0.9882, 0.6571, 0.953, 0.6901, 0.9591, 0.8144, 0.9858, 0.8013, 0.9863, 0.8052, 0.9637, 0.8245, 0.9588, 0.7523, 0.9813, 0.7331, 0.9838, 0.7304, 0.9598, 0.7509, 0.9584, 0.7331, 0.9838, 0.6883, 0.9856, 0.6901, 0.9591, 0.7304, 0.9598, 0.7304, 0.9598, 0.6901, 0.9591, 0.6893, 0.9369, 0.7319, 0.9384, 0.6901, 0.9591, 0.6571, 0.953, 0.6619, 0.9212, 0.6893, 0.9369, 0.7509, 0.9584, 0.7304, 0.9598, 0.7319, 0.9384, 0.752, 0.9374, 0.8058, 0.9425, 0.7674, 0.9406, 0.7684, 0.9251, 0.8064, 0.9282, 0.6893, 0.9369, 0.6619, 0.9212, 0.669, 0.9092, 0.6904, 0.9214, 0.824, 0.9326, 0.8058, 0.9425, 0.8064, 0.9282, 0.8245, 0.9211, 0.752, 0.9374, 0.7319, 0.9384, 0.7327, 0.9234, 0.7506, 0.9238, 0.7674, 0.9406, 0.752, 0.9374, 0.7506, 0.9238, 0.7684, 0.9251, 0.3376, 0.2657, 0.3392, 0.1649, 0.3537, 0.1654, 0.3554, 0.266, 0.3554, 0.266, 0.3537, 0.1654, 0.3832, 0.1643, 0.3838, 0.2665, 0.7401, 0.1191, 0.7401, 0.1555, 0.7163, 0.1556, 0.7137, 0.1191, 0.7137, 0.1191, 0.7163, 0.1556, 0.6917, 0.1557, 0.6865, 0.1191, 0.7401, 0.1555, 0.7401, 0.1804, 0.7192, 0.1804, 0.7163, 0.1556, 0.7163, 0.1556, 0.7192, 0.1804, 0.6972, 0.1808, 0.6917, 0.1557, 0.7401, 0.1804, 0.7401, 0.2337, 0.7245, 0.2347, 0.7192, 0.1804, 0.7192, 0.1804, 0.7245, 0.2347, 0.7083, 0.2356, 0.6972, 0.1808, 0.5147, 0.9281, 0.5147, 0.9478, 0.4991, 0.9453, 0.5058, 0.931, 0.5058, 0.931, 0.4991, 0.9453, 0.483, 0.9435, 0.4967, 0.9326, 0.7401, 0.2337, 0.7401, 0.2664, 0.7269, 0.2686, 0.7245, 0.2347, 0.7245, 0.2347, 0.7269, 0.2686, 0.713, 0.2706, 0.7083, 0.2356, 0.7401, 0.02453, 0.7401, 0.03266, 0.7125, 0.03183, 0.7119, 0.02501, 0.7119, 0.02501, 0.7125, 0.03183, 0.6813, 0.0332, 0.6829, 0.02738, 0.7401, 0.2664, 0.7401, 0.2944, 0.7302, 0.2961, 0.7269, 0.2686, 0.7269, 0.2686, 0.7302, 0.2961, 0.72, 0.2978, 0.713, 0.2706, 0.7401, 0.03266, 0.7401, 0.07775, 0.7126, 0.07673, 0.7125, 0.03183, 0.7125, 0.03183, 0.7126, 0.07673, 0.6847, 0.07627, 0.6813, 0.0332, 0.3761, 0.1247, 0.3843, 0.1574, 0.3832, 0.1643, 0.3578, 0.1295, 0.3578, 0.1295, 0.3832, 0.1643, 0.3537, 0.1654, 0.3375, 0.1292, 0.7401, 0.07775, 0.7401, 0.1191, 0.7137, 0.1191, 0.7126, 0.07673, 0.7126, 0.07673, 0.7137, 0.1191, 0.6865, 0.1191, 0.6847, 0.07627, 0.3851, 0.5093, 0.3852, 0.5576, 0.3722, 0.5527, 0.3789, 0.5102, 0.3789, 0.5102, 0.3722, 0.5527, 0.3577, 0.5423, 0.3535, 0.5133, 0.3852, 0.5741, 0.3852, 0.5916, 0.3588, 0.5934, 0.3595, 0.5768, 0.3595, 0.5768, 0.3588, 0.5934, 0.331, 0.607, 0.3309, 0.5788, 0.3852, 0.5916, 0.3852, 0.6275, 0.3608, 0.6303, 0.3588, 0.5934, 0.3588, 0.5934, 0.3608, 0.6303, 0.3346, 0.6323, 0.331, 0.607, 0.3839, 0.2719, 0.3846, 0.3548, 0.3614, 0.3505, 0.3838, 0.2665, 0.3838, 0.2665, 0.3614, 0.3505, 0.3437, 0.3477, 0.3554, 0.266, 0.3852, 0.6275, 0.3853, 0.6753, 0.3633, 0.6789, 0.3608, 0.6303, 0.3608, 0.6303, 0.3633, 0.6789, 0.3399, 0.6813, 0.3346, 0.6323, 0.385, 0.445, 0.385, 0.4722, 0.364, 0.4638, 0.3675, 0.4402, 0.3675, 0.4402, 0.364, 0.4638, 0.3425, 0.4595, 0.3472, 0.4345, 0.3853, 0.6753, 0.3853, 0.7305, 0.3674, 0.7342, 0.3633, 0.6789, 0.3633, 0.6789, 0.3674, 0.7342, 0.3485, 0.7367, 0.3399, 0.6813, 0.385, 0.4722, 0.3851, 0.5063, 0.3699, 0.4902, 0.364, 0.4638, 0.364, 0.4638, 0.3699, 0.4902, 0.3546, 0.489, 0.3425, 0.4595, 0.3851, 0.5063, 0.3851, 0.5093, 0.3789, 0.5102, 0.3699, 0.4902, 0.3699, 0.4902, 0.3789, 0.5102, 0.3535, 0.5133, 0.3546, 0.489, 0.3614, 0.3505, 0.3606, 0.3699, 0.3405, 0.3676, 0.3437, 0.3477, 0.3606, 0.3699, 0.3675, 0.4402, 0.3472, 0.4345, 0.3405, 0.3676, 0.3846, 0.3548, 0.3847, 0.3736, 0.3606, 0.3699, 0.3614, 0.3505, 0.3847, 0.3736, 0.385, 0.445, 0.3675, 0.4402, 0.3606, 0.3699, 0.2527, 0.3344, 0.2621, 0.3726, 0.1688, 0.3252, 0.1826, 0.3084, 0.2621, 0.3726, 0.272, 0.4064, 0.1558, 0.3418, 0.1688, 0.3252, 0.3243, 0.3464, 0.3194, 0.3674, 0.2621, 0.3726, 0.2527, 0.3344, 0.3194, 0.3674, 0.325, 0.429, 0.272, 0.4064, 0.2621, 0.3726, 0.3437, 0.3477, 0.3405, 0.3676, 0.3194, 0.3674, 0.3243, 0.3464, 0.3405, 0.3676, 0.3472, 0.4345, 0.325, 0.429, 0.3194, 0.3674, 0.1354, 0.1164, 0.1368, 0.1234, 0.112, 0.125, 0.112, 0.1182, 0.1368, 0.1234, 0.138, 0.1299, 0.112, 0.1313, 0.112, 0.125, 0.1641, 0.1052, 0.1653, 0.1112, 0.1368, 0.1234, 0.1354, 0.1164, 0.1653, 0.1112, 0.1665, 0.1171, 0.138, 0.1299, 0.1368, 0.1234, 0.173, 0.1017, 0.177, 0.107, 0.1653, 0.1112, 0.1641, 0.1052, 0.177, 0.107, 0.1809, 0.1124, 0.1665, 0.1171, 0.1653, 0.1112, 0.3722, 0.5527, 0.3595, 0.5768, 0.3309, 0.5788, 0.3577, 0.5423, 0.3852, 0.5576, 0.3852, 0.5741, 0.3595, 0.5768, 0.3722, 0.5527, 0.2165, 0.5629, 0.2176, 0.5851, 0.0902, 0.6033, 0.085, 0.5749, 0.3033, 0.5491, 0.2972, 0.5822, 0.2176, 0.5851, 0.2165, 0.5629, 0.3577, 0.5423, 0.3309, 0.5788, 0.2972, 0.5822, 0.3033, 0.5491, 0.1378, 0.1833, 0.1374, 0.1888, 0.112, 0.1887, 0.112, 0.1836, 0.1693, 0.183, 0.1678, 0.1903, 0.1374, 0.1888, 0.1378, 0.1833, 0.2087, 0.1838, 0.2077, 0.1932, 0.1678, 0.1903, 0.1693, 0.183, 0.4991, 0.9453, 0.4918, 0.987, 0.4679, 0.9863, 0.483, 0.9435, 0.5147, 0.9478, 0.5147, 0.988, 0.4918, 0.987, 0.4991, 0.9453, 0.4436, 0.9431, 0.4239, 0.981, 0.3783, 0.9626, 0.4068, 0.9358, 0.4662, 0.9401, 0.4431, 0.9861, 0.4239, 0.981, 0.4436, 0.9431, 0.483, 0.9435, 0.4679, 0.9863, 0.4431, 0.9861, 0.4662, 0.9401, 0.1704, 0.9399, 0.1456, 0.9074, 0.2191, 0.9037, 0.2191, 0.9403, 0.1484, 0.942, 0.1191, 0.9083, 0.1456, 0.9074, 0.1704, 0.9399, 0.08108, 0.9534, 0.0856, 0.9143, 0.1191, 0.9083, 0.1484, 0.942, 0.4417, 0.9302, 0.4049, 0.9203, 0.4106, 0.9017, 0.4453, 0.9085, 0.08574, 0.9694, 0.1436, 0.9606, 0.1421, 0.9826, 0.08803, 0.9894, 0.488, 0.9205, 0.4417, 0.9302, 0.4453, 0.9085, 0.4825, 0.9016, 0.5465, 0.8995, 0.488, 0.9205, 0.4825, 0.9016, 0.5359, 0.8833, 0.1682, 0.9651, 0.1823, 0.9663, 0.1851, 0.9856, 0.1712, 0.9841, 0.1436, 0.9606, 0.1682, 0.9651, 0.1712, 0.9841, 0.1421, 0.9826, 0.04305, 0.1123, 0.05751, 0.1171, 0.05636, 0.1229, 0.03916, 0.1178, 0.0219, 0.2212, 0.05856, 0.2118, 0.06205, 0.2297, 0.03276, 0.2425, 0.01761, 0.2024, 0.05799, 0.1973, 0.05856, 0.2118, 0.0219, 0.2212, 0.01626, 0.1932, 0.05611, 0.1902, 0.05799, 0.1973, 0.01761, 0.2024, 0.01906, 0.1573, 0.05273, 0.1632, 0.05465, 0.183, 0.01522, 0.1837, 0.02909, 0.1325, 0.05337, 0.1413, 0.05273, 0.1632, 0.01906, 0.1573, 0.04943, 0.2635, 0.0702, 0.2496, 0.08162, 0.2723, 0.0709, 0.281, 0.03916, 0.1178, 0.05636, 0.1229, 0.05337, 0.1413, 0.02909, 0.1325, 0.03276, 0.2425, 0.06205, 0.2297, 0.0702, 0.2496, 0.04943, 0.2635, 0.08035, 0.08509, 0.09627, 0.08748, 0.08864, 0.1164, 0.05995, 0.1051, 0.05799, 0.1973, 0.0872, 0.1942, 0.08824, 0.2059, 0.05856, 0.2118, 0.05611, 0.1902, 0.08656, 0.1888, 0.0872, 0.1942, 0.05799, 0.1973, 0.05273, 0.1632, 0.08471, 0.1684, 0.08613, 0.1833, 0.05465, 0.183, 0.05337, 0.1413, 0.08403, 0.1512, 0.08471, 0.1684, 0.05273, 0.1632, 0.0702, 0.2496, 0.09333, 0.2395, 0.09898, 0.2632, 0.08162, 0.2723, 0.05636, 0.1229, 0.08487, 0.136, 0.08403, 0.1512, 0.05337, 0.1413, 0.06205, 0.2297, 0.08999, 0.2214, 0.09333, 0.2395, 0.0702, 0.2496, 0.05751, 0.1171, 0.08594, 0.1299, 0.08487, 0.136, 0.05636, 0.1229, 0.05856, 0.2118, 0.08824, 0.2059, 0.08999, 0.2214, 0.06205, 0.2297, 0.08594, 0.1299, 0.112, 0.1313, 0.112, 0.137, 0.08487, 0.136, 0.08824, 0.2059, 0.112, 0.2048, 0.112, 0.2199, 0.08999, 0.2214, 0.09627, 0.08748, 0.112, 0.08896, 0.112, 0.1182, 0.08864, 0.1164, 0.0872, 0.1942, 0.112, 0.1939, 0.112, 0.2048, 0.08824, 0.2059, 0.08656, 0.1888, 0.112, 0.1887, 0.112, 0.1939, 0.0872, 0.1942, 0.08471, 0.1684, 0.112, 0.1691, 0.112, 0.1836, 0.08613, 0.1833, 0.08403, 0.1512, 0.112, 0.1523, 0.112, 0.1691, 0.08471, 0.1684, 0.09333, 0.2395, 0.112, 0.2379, 0.112, 0.2626, 0.09898, 0.2632, 0.08487, 0.136, 0.112, 0.137, 0.112, 0.1523, 0.08403, 0.1512, 0.08999, 0.2214, 0.112, 0.2199, 0.112, 0.2379, 0.09333, 0.2395, 0.4155, 0.4889, 0.462, 0.4765, 0.4763, 0.524, 0.4167, 0.5132, 0.4222, 0.7367, 0.4423, 0.7386, 0.4199, 0.8051, 0.4081, 0.8033, 0.4275, 0.4593, 0.4534, 0.4534, 0.462, 0.4765, 0.4155, 0.4889, 0.4307, 0.6813, 0.4555, 0.6825, 0.4423, 0.7386, 0.4222, 0.7367, 0.4226, 0.4343, 0.4449, 0.4286, 0.4534, 0.4534, 0.4275, 0.4593, 0.4359, 0.6323, 0.4633, 0.6331, 0.4555, 0.6825, 0.4307, 0.6813, 0.4128, 0.2654, 0.4308, 0.2649, 0.4451, 0.3459, 0.4255, 0.3474, 0.4394, 0.6069, 0.4701, 0.6089, 0.4633, 0.6331, 0.4359, 0.6323, 0.4395, 0.5787, 0.4732, 0.582, 0.4701, 0.6089, 0.4394, 0.6069, 0.4167, 0.5132, 0.4763, 0.524, 0.4671, 0.5489, 0.4126, 0.5422, 0.462, 0.4765, 0.5144, 0.4696, 0.5497, 0.506, 0.4763, 0.524, 0.4423, 0.7386, 0.5011, 0.7616, 0.4578, 0.8216, 0.4199, 0.8051, 0.4534, 0.4534, 0.4919, 0.4434, 0.5144, 0.4696, 0.462, 0.4765, 0.4555, 0.6825, 0.5311, 0.705, 0.5011, 0.7616, 0.4423, 0.7386, 0.4449, 0.4286, 0.4979, 0.4058, 0.4919, 0.4434, 0.4534, 0.4534, 0.4633, 0.6331, 0.5461, 0.6516, 0.5311, 0.705, 0.4555, 0.6825, 0.4308, 0.2649, 0.4853, 0.2575, 0.517, 0.3333, 0.4451, 0.3459, 0.4701, 0.6089, 0.5509, 0.6073, 0.5461, 0.6516, 0.4633, 0.6331, 0.4732, 0.582, 0.553, 0.5848, 0.5509, 0.6073, 0.4701, 0.6089, 0.4763, 0.524, 0.5497, 0.506, 0.554, 0.5625, 0.4671, 0.5489, 0.06669, 0.08146, 0.08035, 0.08509, 0.05995, 0.1051, 0.05102, 0.1016, 0.9858, 0.06454, 0.9813, 0.08024, 0.9554, 0.06382, 0.9813, 0.08024, 0.9693, 0.09938, 0.9554, 0.06382, 0.9693, 0.09938, 0.9549, 0.1034, 0.9554, 0.06382, 0.9662, 0.1568, 0.9777, 0.1685, 0.9515, 0.1843, 0.5497, 0.506, 0.683, 0.4881, 0.6859, 0.5744, 0.554, 0.5625, 0.9777, 0.1685, 0.9819, 0.1843, 0.9515, 0.1843, 0.5144, 0.4696, 0.656, 0.4046, 0.683, 0.4881, 0.5497, 0.506, 0.5011, 0.7616, 0.5566, 0.8084, 0.4875, 0.8508, 0.4578, 0.8216, 0.4919, 0.4434, 0.6268, 0.357, 0.656, 0.4046, 0.5144, 0.4696, 0.5311, 0.705, 0.6166, 0.7537, 0.5566, 0.8084, 0.5011, 0.7616, 0.4979, 0.4058, 0.6146, 0.3405, 0.6268, 0.357, 0.4919, 0.4434, 0.5461, 0.6516, 0.6571, 0.6896, 0.6166, 0.7537, 0.5311, 0.705, 0.4853, 0.2575, 0.527, 0.2402, 0.5876, 0.3069, 0.517, 0.3333, 0.5509, 0.6073, 0.6744, 0.631, 0.6571, 0.6896, 0.5461, 0.6516, 0.553, 0.5848, 0.6807, 0.6028, 0.6744, 0.631, 0.5509, 0.6073, 0.7706, 0.5264, 0.7866, 0.5326, 0.7846, 0.5344, 0.7709, 0.529, 0.655, 0.7171, 0.6637, 0.7326, 0.6514, 0.7419, 0.642, 0.728, 0.7634, 0.6027, 0.7827, 0.6085, 0.78, 0.6231, 0.7615, 0.6128, 0.7638, 0.594, 0.78, 0.5918, 0.7827, 0.6085, 0.7634, 0.6027, 0.7638, 0.5744, 0.7775, 0.5751, 0.78, 0.5918, 0.7638, 0.594, 0.7648, 0.5502, 0.7787, 0.5549, 0.7775, 0.5751, 0.7638, 0.5744, 0.06284, 0.04747, 0.07641, 0.03105, 0.0821, 0.05508, 0.06898, 0.05734, 0.7709, 0.529, 0.7846, 0.5344, 0.7787, 0.5549, 0.7648, 0.5502, 0.8181, 0.3263, 0.838, 0.3633, 0.8111, 0.3622, 0.7961, 0.3325, 0.2506, 0.9555, 0.247, 0.9507, 0.2678, 0.9399, 0.2898, 0.942, 0.7827, 0.6085, 0.8028, 0.6081, 0.8115, 0.6366, 0.78, 0.6231, 0.78, 0.5918, 0.7992, 0.595, 0.8028, 0.6081, 0.7827, 0.6085, 0.7775, 0.5751, 0.7956, 0.5763, 0.7992, 0.595, 0.78, 0.5918, 0.7787, 0.5549, 0.7967, 0.5544, 0.7956, 0.5763, 0.7775, 0.5751, 0.07641, 0.03105, 0.09399, 0.03137, 0.09658, 0.05373, 0.0821, 0.05508, 0.7846, 0.5344, 0.7982, 0.5358, 0.7967, 0.5544, 0.7787, 0.5549, 0.7984, 0.6564, 0.8163, 0.6514, 0.8218, 0.6618, 0.8083, 0.6651, 0.7866, 0.5326, 0.7997, 0.5337, 0.7982, 0.5358, 0.7846, 0.5344, 0.78, 0.6231, 0.8115, 0.6366, 0.8163, 0.6514, 0.7984, 0.6564, 0.7997, 0.5337, 0.8372, 0.5335, 0.8372, 0.5363, 0.7982, 0.5358, 0.8115, 0.6366, 0.8372, 0.6359, 0.8372, 0.6502, 0.8163, 0.6514, 0.247, 0.9507, 0.2191, 0.9631, 0.2191, 0.9403, 0.2678, 0.9399, 0.8028, 0.6081, 0.8372, 0.6086, 0.8372, 0.6359, 0.8115, 0.6366, 0.7992, 0.595, 0.8372, 0.5959, 0.8372, 0.6086, 0.8028, 0.6081, 0.7956, 0.5763, 0.8372, 0.5772, 0.8372, 0.5959, 0.7992, 0.595, 0.7967, 0.5544, 0.8372, 0.5568, 0.8372, 0.5772, 0.7956, 0.5763, 0.09399, 0.03137, 0.112, 0.03095, 0.112, 0.05222, 0.09658, 0.05373, 0.7982, 0.5358, 0.8372, 0.5363, 0.8372, 0.5568, 0.7967, 0.5544, 0.8163, 0.6514, 0.8372, 0.6502, 0.8372, 0.6605, 0.8218, 0.6618, 0.7954, 0.07627, 0.8229, 0.07595, 0.8216, 0.1186, 0.7937, 0.1191, 0.4281, 0.1258, 0.4487, 0.121, 0.4276, 0.1627, 0.4129, 0.1638, 0.7988, 0.0332, 0.8284, 0.03896, 0.8229, 0.07595, 0.7954, 0.07627, 0.7671, 0.2706, 0.7817, 0.2724, 0.7708, 0.2994, 0.7601, 0.2978, 0.7972, 0.02738, 0.8256, 0.03372, 0.8284, 0.03896, 0.7988, 0.0332, 0.7718, 0.2356, 0.7888, 0.2364, 0.7817, 0.2724, 0.7671, 0.2706, 0.5327, 0.9326, 0.5377, 0.9324, 0.5633, 0.9401, 0.5465, 0.9435, 0.7829, 0.1808, 0.8062, 0.1813, 0.7888, 0.2364, 0.7718, 0.2356, 0.7884, 0.1557, 0.8142, 0.1556, 0.8062, 0.1813, 0.7829, 0.1808, 0.7937, 0.1191, 0.8216, 0.1186, 0.8142, 0.1556, 0.7884, 0.1557, 0.8229, 0.07595, 0.8483, 0.08064, 0.8463, 0.1199, 0.8216, 0.1186, 0.4487, 0.121, 0.48, 0.0923, 0.4723, 0.1623, 0.4276, 0.1627, 0.8284, 0.03896, 0.8502, 0.0368, 0.8483, 0.08064, 0.8229, 0.07595, 0.7817, 0.2724, 0.8157, 0.2846, 0.7933, 0.2993, 0.7708, 0.2994, 0.8256, 0.03372, 0.8482, 0.03218, 0.8502, 0.0368, 0.8284, 0.03896, 0.7888, 0.2364, 0.8532, 0.2145, 0.8157, 0.2846, 0.7817, 0.2724, 0.5377, 0.9324, 0.542, 0.9299, 0.5858, 0.9431, 0.5633, 0.9401, 0.8062, 0.1813, 0.8421, 0.1836, 0.8532, 0.2145, 0.7888, 0.2364, 0.8142, 0.1556, 0.8455, 0.1519, 0.8421, 0.1836, 0.8062, 0.1813, 0.8216, 0.1186, 0.8463, 0.1199, 0.8455, 0.1519, 0.8142, 0.1556, 0.6227, 0.9358, 0.5858, 0.9431, 0.5878, 0.9302, 0.6246, 0.9203, 0.9555, 0.8349, 0.9926, 0.8648, 0.9593, 0.856, 0.9555, 0.8349, 0.9963, 0.8602, 0.9926, 0.8648, 0.9555, 0.8349, 0.9824, 0.8349, 0.9963, 0.8602, 0.9555, 0.8349, 0.9206, 0.8557, 0.9214, 0.8511, 0.9242, 0.8428, 0.928, 0.8349, 0.9555, 0.8349, 0.9206, 0.8604, 0.9206, 0.8557, 0.8463, 0.1199, 0.9143, 0.1223, 0.9111, 0.1625, 0.8455, 0.1519, 0.8483, 0.08064, 0.9152, 0.07181, 0.9143, 0.1223, 0.8463, 0.1199, 0.48, 0.0923, 0.5261, 0.1339, 0.512, 0.1645, 0.4723, 0.1623, 0.8502, 0.0368, 0.9094, 0.02436, 0.9152, 0.07181, 0.8483, 0.08064, 0.8157, 0.2846, 0.8181, 0.3263, 0.7961, 0.3325, 0.7933, 0.2993, 0.8482, 0.03218, 0.9035, 0.02232, 0.9094, 0.02436, 0.8502, 0.0368, 0.7269, 0.7266, 0.725, 0.7322, 0.7069, 0.725, 0.7043, 0.7146, 0.5858, 0.9431, 0.542, 0.9299, 0.5415, 0.9205, 0.5878, 0.9302, 0.8421, 0.1836, 0.9097, 0.1802, 0.9096, 0.2016, 0.8532, 0.2145, 0.9555, 0.8349, 0.9593, 0.856, 0.9206, 0.8604, 0.8455, 0.1519, 0.9111, 0.1625, 0.9097, 0.1802, 0.8421, 0.1836, 0.04979, 0.972, 0.04846, 0.9723, 0.04872, 0.9424, 0.0498, 0.9422, 0.4853, 0.2575, 0.4308, 0.2649, 0.4276, 0.1627, 0.4723, 0.1623, 0.527, 0.2402, 0.4853, 0.2575, 0.4723, 0.1623, 0.512, 0.1645, 0.08035, 0.08509, 0.06669, 0.08146, 0.06898, 0.05734, 0.0821, 0.05508, 0.09627, 0.08748, 0.08035, 0.08509, 0.0821, 0.05508, 0.09658, 0.05373, 0.112, 0.08896, 0.09627, 0.08748, 0.09658, 0.05373, 0.112, 0.05222, 0.642, 0.728, 0.6514, 0.7419, 0.6369, 0.7616, 0.6315, 0.7573, 0.6712, 0.7116, 0.6786, 0.7274, 0.6637, 0.7326, 0.655, 0.7171, 0.7043, 0.7146, 0.7069, 0.725, 0.6786, 0.7274, 0.6712, 0.7116, 0.6315, 0.7573, 0.6369, 0.7616, 0.6291, 0.7766, 0.6239, 0.7734, 0.6369, 0.7616, 0.6495, 0.7773, 0.643, 0.7883, 0.6291, 0.7766, 0.725, 0.7322, 0.7249, 0.7502, 0.7109, 0.749, 0.7069, 0.725, 0.6637, 0.7326, 0.6755, 0.756, 0.6651, 0.7619, 0.6514, 0.7419, 0.6786, 0.7274, 0.6867, 0.752, 0.6755, 0.756, 0.6637, 0.7326, 0.7069, 0.725, 0.7109, 0.749, 0.6867, 0.752, 0.6786, 0.7274, 0.6514, 0.7419, 0.6651, 0.7619, 0.6495, 0.7773, 0.6369, 0.7616, 0.6867, 0.752, 0.6978, 0.7769, 0.6894, 0.7794, 0.6755, 0.756, 0.6651, 0.7619, 0.6786, 0.7843, 0.6653, 0.7971, 0.6495, 0.7773, 0.7109, 0.749, 0.7155, 0.7755, 0.6978, 0.7769, 0.6867, 0.752, 0.6495, 0.7773, 0.6653, 0.7971, 0.658, 0.8098, 0.643, 0.7883, 0.7249, 0.7502, 0.7269, 0.7767, 0.7155, 0.7755, 0.7109, 0.749, 0.6755, 0.756, 0.6894, 0.7794, 0.6786, 0.7843, 0.6651, 0.7619, 0.6653, 0.7971, 0.6797, 0.82, 0.6733, 0.8261, 0.658, 0.8098, 0.6786, 0.7843, 0.6933, 0.8075, 0.6797, 0.82, 0.6653, 0.7971, 0.7104, 0.901, 0.7118, 0.8781, 0.7232, 0.8763, 0.7201, 0.8991, 0.6708, 0.9003, 0.6734, 0.8925, 0.7061, 0.8931, 0.7104, 0.901, 0.7081, 0.8573, 0.7049, 0.8635, 0.6744, 0.8625, 0.6696, 0.8563, 0.6498, 0.8711, 0.6523, 0.8451, 0.6696, 0.8563, 0.6686, 0.8775, 0.7118, 0.8781, 0.7081, 0.8573, 0.7236, 0.8553, 0.7232, 0.8763, 0.7118, 0.8781, 0.7058, 0.8781, 0.7049, 0.8635, 0.7081, 0.8573, 0.7436, 0.8578, 0.744, 0.8428, 0.7863, 0.844, 0.7862, 0.8595, 0.6696, 0.8563, 0.6744, 0.8625, 0.676, 0.8783, 0.6686, 0.8775, 0.7104, 0.901, 0.7061, 0.8931, 0.7058, 0.8781, 0.7118, 0.8781, 0.6686, 0.8775, 0.676, 0.8783, 0.6734, 0.8925, 0.6708, 0.9003, 0.676, 0.8783, 0.6744, 0.8625, 0.7049, 0.8635, 0.7058, 0.8781, 0.6734, 0.8925, 0.676, 0.8783, 0.7058, 0.8781, 0.7061, 0.8931, 0.2898, 0.942, 0.3571, 0.9534, 0.3525, 0.9694, 0.2946, 0.9606, 0.2946, 0.9606, 0.27, 0.9651, 0.2559, 0.9663, 0.2506, 0.9555, 0.2898, 0.942, 0.9926, 0.8648, 0.9905, 0.8761, 0.9287, 0.8644, 0.9206, 0.8604, 0.9593, 0.856, 0.9446, 0.249, 0.9436, 0.2493, 0.9464, 0.2319, 0.9471, 0.2332, 0.9471, 0.2332, 0.9464, 0.2319, 0.9499, 0.2242, 0.9507, 0.2259, 0.9537, 0.4658, 0.9518, 0.4664, 0.9537, 0.4255, 0.9547, 0.4273, 0.9547, 0.4273, 0.9537, 0.4255, 0.9738, 0.4199, 0.9745, 0.4213, 0.9498, 0.279, 0.949, 0.281, 0.9436, 0.2493, 0.9446, 0.249, 0.9745, 0.4213, 0.9738, 0.4199, 0.9959, 0.4241, 0.9953, 0.4258, 0.9518, 0.4664, 0.9362, 0.4657, 0.9378, 0.4287, 0.9537, 0.4255, 0.9537, 0.4255, 0.9511, 0.4113, 0.9736, 0.4069, 0.9738, 0.4199, 0.9738, 0.4199, 0.9736, 0.4069, 0.9933, 0.4068, 0.9959, 0.4241, 0.9436, 0.2493, 0.9305, 0.2482, 0.9334, 0.2297, 0.9464, 0.2319, 0.949, 0.281, 0.9343, 0.2825, 0.9305, 0.2482, 0.9436, 0.2493, 0.9464, 0.2319, 0.9334, 0.2297, 0.9346, 0.2222, 0.9499, 0.2242, 0.9305, 0.2482, 0.9237, 0.2476, 0.9264, 0.2292, 0.9334, 0.2297, 0.9343, 0.2825, 0.9274, 0.2796, 0.9237, 0.2476, 0.9305, 0.2482, 0.9334, 0.2297, 0.9264, 0.2292, 0.9274, 0.2215, 0.9346, 0.2222, 0.9362, 0.4657, 0.929, 0.4667, 0.931, 0.4299, 0.9378, 0.4287, 0.9511, 0.4113, 0.9476, 0.4063, 0.9725, 0.3987, 0.9736, 0.4069, 0.9736, 0.4069, 0.9725, 0.3987, 0.9971, 0.4005, 0.9933, 0.4068, 0.929, 0.4667, 0.918, 0.4671, 0.9225, 0.4259, 0.931, 0.4299, 0.9476, 0.4063, 0.9504, 0.3986, 0.9701, 0.3948, 0.9725, 0.3987, 0.9725, 0.3987, 0.9701, 0.3948, 0.9959, 0.3926, 0.9971, 0.4005, 0.9237, 0.2476, 0.9135, 0.2461, 0.9158, 0.2284, 0.9264, 0.2292, 0.9274, 0.2796, 0.9188, 0.2765, 0.9135, 0.2461, 0.9237, 0.2476, 0.9264, 0.2292, 0.9158, 0.2284, 0.9164, 0.2233, 0.9274, 0.2215, 0.9188, 0.2765, 0.91, 0.2849, 0.9032, 0.2454, 0.9135, 0.2461, 0.9158, 0.2284, 0.9054, 0.2272, 0.9069, 0.2215, 0.9164, 0.2233, 0.918, 0.4671, 0.9082, 0.4663, 0.9174, 0.4276, 0.9225, 0.4259, 0.9504, 0.3986, 0.9494, 0.3948, 0.9701, 0.391, 0.9701, 0.3948, 0.9701, 0.3948, 0.9701, 0.391, 0.9895, 0.3841, 0.9959, 0.3926, 0.9135, 0.2461, 0.9032, 0.2454, 0.9054, 0.2272, 0.9158, 0.2284, 0.91, 0.2849, 0.9123, 0.3129, 0.8861, 0.2447, 0.9032, 0.2454, 0.9054, 0.2272, 0.8872, 0.2327, 0.8894, 0.2193, 0.9069, 0.2215, 0.9082, 0.4663, 0.8906, 0.4694, 0.9147, 0.4094, 0.9174, 0.4276, 0.9494, 0.3948, 0.9492, 0.3824, 0.9586, 0.3681, 0.9701, 0.391, 0.9701, 0.391, 0.9586, 0.3681, 0.9711, 0.3683, 0.9895, 0.3841, 0.9032, 0.2454, 0.8861, 0.2447, 0.8872, 0.2327, 0.9054, 0.2272, 0.8906, 0.4694, 0.8873, 0.3834, 0.9088, 0.3813, 0.9147, 0.4094, 0.9492, 0.3824, 0.9428, 0.364, 0.9557, 0.3596, 0.9586, 0.3681, 0.9586, 0.3681, 0.9557, 0.3596, 0.9673, 0.3553, 0.9711, 0.3683, 0.985, 0.9225, 0.8559, 0.9225, 0.8533, 0.9008, 0.9883, 0.9048, 0.9123, 0.3129, 0.9062, 0.332, 0.8864, 0.3312, 0.8861, 0.2447, 0.9883, 0.9048, 0.8533, 0.9008, 0.8556, 0.8793, 0.9839, 0.8851, 0.9062, 0.332, 0.908, 0.3437, 0.8864, 0.3465, 0.8864, 0.3312, 0.8533, 0.9008, 0.8346, 0.8992, 0.8346, 0.8811, 0.8556, 0.8793, 0.8873, 0.3834, 0.8868, 0.3694, 0.9084, 0.3697, 0.9088, 0.3813, 0.9428, 0.364, 0.9434, 0.3558, 0.9535, 0.3551, 0.9557, 0.3596, 0.9557, 0.3596, 0.9535, 0.3551, 0.9608, 0.3503, 0.9673, 0.3553, 0.8559, 0.9225, 0.8342, 0.9153, 0.8346, 0.8992, 0.8533, 0.9008, 0.9133, 0.3555, 0.9084, 0.3697, 0.8868, 0.3694, 0.8861, 0.3573, 0.8864, 0.3465, 0.908, 0.3437, 0.8882, 0.8636, 0.8738, 0.8573, 0.8738, 0.8204, 0.8918, 0.8189, 0.9104, 0.8215, 0.9029, 0.8581, 0.7269, 0.7767, 0.7255, 0.799, 0.7206, 0.7956, 0.7155, 0.7755, 0.6894, 0.7794, 0.6998, 0.8026, 0.6933, 0.8075, 0.6786, 0.7843, 0.6978, 0.7769, 0.7027, 0.7996, 0.6998, 0.8026, 0.6894, 0.7794, 0.7155, 0.7755, 0.7206, 0.7956, 0.7027, 0.7996, 0.6978, 0.7769, 0.7836, 0.9082, 0.7838, 0.8817, 0.8171, 0.8781, 0.8077, 0.9127, 0.6578, 0.8988, 0.6498, 0.8711, 0.6686, 0.8775, 0.6708, 0.9003, 0.7201, 0.8991, 0.7232, 0.8763, 0.7435, 0.8793, 0.739, 0.903, 0.739, 0.903, 0.7435, 0.8793, 0.7838, 0.8817, 0.7836, 0.9082, 0.7435, 0.8793, 0.7436, 0.8578, 0.7862, 0.8595, 0.7838, 0.8817, 0.7838, 0.8817, 0.7862, 0.8595, 0.8148, 0.846, 0.8171, 0.8781, 0.7232, 0.8763, 0.7236, 0.8553, 0.7436, 0.8578, 0.7435, 0.8793, 0.6696, 0.8563, 0.6702, 0.842, 0.7083, 0.8418, 0.7081, 0.8573, 0.7862, 0.8595, 0.7863, 0.844, 0.8086, 0.8335, 0.8148, 0.846, 0.6523, 0.8451, 0.6526, 0.8335, 0.6702, 0.842, 0.6696, 0.8563, 0.7236, 0.8553, 0.7261, 0.8418, 0.744, 0.8428, 0.7436, 0.8578, 0.7081, 0.8573, 0.7083, 0.8418, 0.7261, 0.8418, 0.7236, 0.8553, 0.4308, 0.2649, 0.4128, 0.2654, 0.4129, 0.1638, 0.4276, 0.1627, 0.4128, 0.2654, 0.3839, 0.2665, 0.3833, 0.1643, 0.4129, 0.1638, 0.7401, 0.1191, 0.7664, 0.1191, 0.7638, 0.1556, 0.7401, 0.1555, 0.7664, 0.1191, 0.7937, 0.1191, 0.7884, 0.1557, 0.7638, 0.1556, 0.7401, 0.1555, 0.7638, 0.1556, 0.7609, 0.1804, 0.7401, 0.1804, 0.7638, 0.1556, 0.7884, 0.1557, 0.7829, 0.1808, 0.7609, 0.1804, 0.7401, 0.1804, 0.7609, 0.1804, 0.7556, 0.2347, 0.7401, 0.2337, 0.7609, 0.1804, 0.7829, 0.1808, 0.7718, 0.2356, 0.7556, 0.2347, 0.5147, 0.9281, 0.5236, 0.931, 0.5303, 0.9453, 0.5147, 0.9478, 0.5236, 0.931, 0.5327, 0.9326, 0.5465, 0.9435, 0.5303, 0.9453, 0.7401, 0.2337, 0.7556, 0.2347, 0.7532, 0.2686, 0.7401, 0.2664, 0.7556, 0.2347, 0.7718, 0.2356, 0.7671, 0.2706, 0.7532, 0.2686, 0.7401, 0.02453, 0.7682, 0.02501, 0.7676, 0.03183, 0.7401, 0.03266, 0.7682, 0.02501, 0.7972, 0.02738, 0.7988, 0.0332, 0.7676, 0.03183, 0.7401, 0.2664, 0.7532, 0.2686, 0.7499, 0.2961, 0.7401, 0.2944, 0.7532, 0.2686, 0.7671, 0.2706, 0.7601, 0.2978, 0.7499, 0.2961, 0.7401, 0.03266, 0.7676, 0.03183, 0.7675, 0.07673, 0.7401, 0.07775, 0.7676, 0.03183, 0.7988, 0.0332, 0.7954, 0.07627, 0.7675, 0.07673, 0.3761, 0.1247, 0.4067, 0.1267, 0.3833, 0.1643, 0.3843, 0.1574, 0.4067, 0.1267, 0.4281, 0.1258, 0.4129, 0.1638, 0.3833, 0.1643, 0.7401, 0.07775, 0.7675, 0.07673, 0.7664, 0.1191, 0.7401, 0.1191, 0.7675, 0.07673, 0.7954, 0.07627, 0.7937, 0.1191, 0.7664, 0.1191, 0.3851, 0.5093, 0.3913, 0.5102, 0.3981, 0.5526, 0.3852, 0.5576, 0.3913, 0.5102, 0.4167, 0.5132, 0.4126, 0.5422, 0.3981, 0.5526, 0.3852, 0.5741, 0.4109, 0.5768, 0.4117, 0.5934, 0.3852, 0.5916, 0.4109, 0.5768, 0.4395, 0.5787, 0.4394, 0.6069, 0.4117, 0.5934, 0.3852, 0.5916, 0.4117, 0.5934, 0.4097, 0.6302, 0.3852, 0.6275, 0.4117, 0.5934, 0.4394, 0.6069, 0.4359, 0.6323, 0.4097, 0.6302, 0.3839, 0.2719, 0.3839, 0.2665, 0.4078, 0.3503, 0.3846, 0.3548, 0.3839, 0.2665, 0.4128, 0.2654, 0.4255, 0.3474, 0.4078, 0.3503, 0.3852, 0.6275, 0.4097, 0.6302, 0.4073, 0.6789, 0.3853, 0.6753, 0.4097, 0.6302, 0.4359, 0.6323, 0.4307, 0.6813, 0.4073, 0.6789, 0.385, 0.445, 0.4024, 0.4401, 0.406, 0.4637, 0.385, 0.4722, 0.4024, 0.4401, 0.4226, 0.4343, 0.4275, 0.4593, 0.406, 0.4637, 0.3853, 0.6753, 0.4073, 0.6789, 0.4032, 0.7341, 0.3853, 0.7305, 0.4073, 0.6789, 0.4307, 0.6813, 0.4222, 0.7367, 0.4032, 0.7341, 0.385, 0.4722, 0.406, 0.4637, 0.4002, 0.4901, 0.3851, 0.5063, 0.406, 0.4637, 0.4275, 0.4593, 0.4155, 0.4889, 0.4002, 0.4901, 0.3851, 0.5063, 0.4002, 0.4901, 0.3913, 0.5102, 0.3851, 0.5093, 0.4002, 0.4901, 0.4155, 0.4889, 0.4167, 0.5132, 0.3913, 0.5102, 0.4078, 0.3503, 0.4255, 0.3474, 0.4289, 0.3672, 0.4088, 0.3697, 0.4088, 0.3697, 0.4289, 0.3672, 0.4226, 0.4343, 0.4024, 0.4401, 0.3846, 0.3548, 0.4078, 0.3503, 0.4088, 0.3697, 0.3847, 0.3736, 0.3847, 0.3736, 0.4088, 0.3697, 0.4024, 0.4401, 0.385, 0.445, 0.517, 0.3333, 0.5876, 0.3069, 0.6015, 0.3238, 0.5077, 0.3718, 0.5077, 0.3718, 0.6015, 0.3238, 0.6146, 0.3405, 0.4979, 0.4058, 0.4451, 0.3459, 0.517, 0.3333, 0.5077, 0.3718, 0.4501, 0.3669, 0.4501, 0.3669, 0.5077, 0.3718, 0.4979, 0.4058, 0.4449, 0.4286, 0.4255, 0.3474, 0.4451, 0.3459, 0.4501, 0.3669, 0.4289, 0.3672, 0.4289, 0.3672, 0.4501, 0.3669, 0.4449, 0.4286, 0.4226, 0.4343, 0.08864, 0.1164, 0.112, 0.1182, 0.112, 0.125, 0.0872, 0.1233, 0.0872, 0.1233, 0.112, 0.125, 0.112, 0.1313, 0.08594, 0.1299, 0.05995, 0.1051, 0.08864, 0.1164, 0.0872, 0.1233, 0.05872, 0.1112, 0.05872, 0.1112, 0.0872, 0.1233, 0.08594, 0.1299, 0.05751, 0.1171, 0.05102, 0.1016, 0.05995, 0.1051, 0.05872, 0.1112, 0.04703, 0.1069, 0.04703, 0.1069, 0.05872, 0.1112, 0.05751, 0.1171, 0.04305, 0.1123, 0.3981, 0.5526, 0.4126, 0.5422, 0.4395, 0.5787, 0.4109, 0.5768, 0.3852, 0.5576, 0.3981, 0.5526, 0.4109, 0.5768, 0.3852, 0.5741, 0.554, 0.5625, 0.6859, 0.5744, 0.6807, 0.6028, 0.553, 0.5848, 0.4671, 0.5489, 0.554, 0.5625, 0.553, 0.5848, 0.4732, 0.582, 0.4126, 0.5422, 0.4671, 0.5489, 0.4732, 0.582, 0.4395, 0.5787, 0.08613, 0.1833, 0.112, 0.1836, 0.112, 0.1887, 0.08656, 0.1888, 0.05465, 0.183, 0.08613, 0.1833, 0.08656, 0.1888, 0.05611, 0.1902, 0.01522, 0.1837, 0.05465, 0.183, 0.05611, 0.1902, 0.01626, 0.1932, 0.5303, 0.9453, 0.5465, 0.9435, 0.5616, 0.9863, 0.5376, 0.987, 0.5147, 0.9478, 0.5303, 0.9453, 0.5376, 0.987, 0.5147, 0.988, 0.5858, 0.9431, 0.6227, 0.9358, 0.6512, 0.9626, 0.6056, 0.981, 0.5633, 0.9401, 0.5858, 0.9431, 0.6056, 0.981, 0.5863, 0.9861, 0.5465, 0.9435, 0.5633, 0.9401, 0.5863, 0.9861, 0.5616, 0.9863, 0.2678, 0.9399, 0.2191, 0.9403, 0.2191, 0.9037, 0.2926, 0.9074, 0.2898, 0.942, 0.2678, 0.9399, 0.2926, 0.9074, 0.3191, 0.9083, 0.3571, 0.9534, 0.2898, 0.942, 0.3191, 0.9083, 0.3526, 0.9143, 0.5878, 0.9302, 0.5841, 0.9085, 0.6188, 0.9017, 0.6246, 0.9203, 0.3525, 0.9694, 0.3502, 0.9894, 0.2961, 0.9826, 0.2946, 0.9606, 0.5415, 0.9205, 0.547, 0.9016, 0.5841, 0.9085, 0.5878, 0.9302, 0.4829, 0.8995, 0.4935, 0.8833, 0.547, 0.9016, 0.5415, 0.9205, 0.27, 0.9651, 0.267, 0.9841, 0.2531, 0.9856, 0.2559, 0.9663, 0.2946, 0.9606, 0.2961, 0.9826, 0.267, 0.9841, 0.27, 0.9651, 0.9519, 0.1538, 0.9515, 0.1843, 0.9375, 0.1564, 0.9425, 0.155, 0.3853, 0.7305, 0.3853, 0.8013, 0.3674, 0.7342, 0.3674, 0.7342, 0.3853, 0.8013, 0.3626, 0.8033, 0.3485, 0.7367, 0.9519, 0.1538, 0.9613, 0.1553, 0.9662, 0.1568, 0.9515, 0.1843, 0.3853, 0.7305, 0.4032, 0.7341, 0.3853, 0.8013, 0.4032, 0.7341, 0.4222, 0.7367, 0.4081, 0.8033, 0.3853, 0.8013])
me_sphere.materials.append(mat_material_001)
me_sphere.materials.append(mat_material)
me_sphere.use_remesh_preserve_volume = False
me_sphere.use_remesh_preserve_attributes = False
me_sphere.use_mirror_vertex_groups = False
me_sphere.update()
arm_armature_003 = bpy.data.armatures.new('Armature.003')  # bones are not reproduced
arm_armature_002 = bpy.data.armatures.new('Armature.002')  # bones are not reproduced
arm_armature_001 = bpy.data.armatures.new('Armature.001')  # bones are not reproduced
arm_armature = bpy.data.armatures.new('Armature')  # bones are not reproduced

# ---- objects
ob_metarig = bpy.data.objects.new('metarig', arm_armature_003)
ob_obj_firstpirate_000 = bpy.data.objects.new('obj.firstPirate.000', me_sphere)
ob_armature_002 = bpy.data.objects.new('Armature.002', arm_armature_002)
ob_armature_001 = bpy.data.objects.new('Armature.001', arm_armature_001)
ob_armature = bpy.data.objects.new('Armature', arm_armature)
ob_camera = bpy.data.objects.new('Camera', cam_camera)

# ---- transforms, parenting, visibility, modifiers, constraints
ob_metarig.location = (0.0, 0.0, 0.0)
ob_metarig.rotation_mode = 'QUATERNION'
ob_metarig.rotation_quaternion = (1.0, 0.0, 0.0, 0.0)
ob_metarig.show_in_front = True
ob_metarig.lineart.crease_threshold = 0.0
ob_obj_firstpirate_000.parent = ob_metarig
ob_obj_firstpirate_000.location = (0.0, 0.0, 0.0)
ob_obj_firstpirate_000.rotation_mode = 'QUATERNION'
ob_obj_firstpirate_000.rotation_quaternion = (1.0, 0.0, 0.0, 0.0)
ob_obj_firstpirate_000.lineart.crease_threshold = 0.0
_vg = ob_obj_firstpirate_000.vertex_groups.new(name='hips')
_vg = ob_obj_firstpirate_000.vertex_groups.new(name='spine')
_vg = ob_obj_firstpirate_000.vertex_groups.new(name='chest')
_vg = ob_obj_firstpirate_000.vertex_groups.new(name='neck')
_vg = ob_obj_firstpirate_000.vertex_groups.new(name='head')
_vg = ob_obj_firstpirate_000.vertex_groups.new(name='shoulder.L')
_vg = ob_obj_firstpirate_000.vertex_groups.new(name='upper_arm.L')
_vg = ob_obj_firstpirate_000.vertex_groups.new(name='forearm.L')
_vg = ob_obj_firstpirate_000.vertex_groups.new(name='hand.L')
_vg = ob_obj_firstpirate_000.vertex_groups.new(name='palm.01.L')
_vg = ob_obj_firstpirate_000.vertex_groups.new(name='f_index.01.L')
_vg = ob_obj_firstpirate_000.vertex_groups.new(name='f_index.02.L')
_vg = ob_obj_firstpirate_000.vertex_groups.new(name='f_index.03.L')
_vg = ob_obj_firstpirate_000.vertex_groups.new(name='thumb.01.L')
_vg = ob_obj_firstpirate_000.vertex_groups.new(name='thumb.02.L')
_vg = ob_obj_firstpirate_000.vertex_groups.new(name='thumb.03.L')
_vg = ob_obj_firstpirate_000.vertex_groups.new(name='palm.02.L')
_vg = ob_obj_firstpirate_000.vertex_groups.new(name='f_middle.01.L')
_vg = ob_obj_firstpirate_000.vertex_groups.new(name='f_middle.02.L')
_vg = ob_obj_firstpirate_000.vertex_groups.new(name='f_middle.03.L')
_vg = ob_obj_firstpirate_000.vertex_groups.new(name='palm.03.L')
_vg = ob_obj_firstpirate_000.vertex_groups.new(name='f_ring.01.L')
_vg = ob_obj_firstpirate_000.vertex_groups.new(name='f_ring.02.L')
_vg = ob_obj_firstpirate_000.vertex_groups.new(name='f_ring.03.L')
_vg = ob_obj_firstpirate_000.vertex_groups.new(name='palm.04.L')
_vg = ob_obj_firstpirate_000.vertex_groups.new(name='f_pinky.01.L')
_vg = ob_obj_firstpirate_000.vertex_groups.new(name='f_pinky.02.L')
_vg = ob_obj_firstpirate_000.vertex_groups.new(name='f_pinky.03.L')
_vg = ob_obj_firstpirate_000.vertex_groups.new(name='shoulder.R')
_vg = ob_obj_firstpirate_000.vertex_groups.new(name='upper_arm.R')
_vg = ob_obj_firstpirate_000.vertex_groups.new(name='forearm.R')
_vg = ob_obj_firstpirate_000.vertex_groups.new(name='hand.R')
_vg = ob_obj_firstpirate_000.vertex_groups.new(name='palm.01.R')
_vg = ob_obj_firstpirate_000.vertex_groups.new(name='f_index.01.R')
_vg = ob_obj_firstpirate_000.vertex_groups.new(name='f_index.02.R')
_vg = ob_obj_firstpirate_000.vertex_groups.new(name='f_index.03.R')
_vg = ob_obj_firstpirate_000.vertex_groups.new(name='thumb.01.R')
_vg = ob_obj_firstpirate_000.vertex_groups.new(name='thumb.02.R')
_vg = ob_obj_firstpirate_000.vertex_groups.new(name='thumb.03.R')
_vg = ob_obj_firstpirate_000.vertex_groups.new(name='palm.02.R')
_vg = ob_obj_firstpirate_000.vertex_groups.new(name='f_middle.01.R')
_vg = ob_obj_firstpirate_000.vertex_groups.new(name='f_middle.02.R')
_vg = ob_obj_firstpirate_000.vertex_groups.new(name='f_middle.03.R')
_vg = ob_obj_firstpirate_000.vertex_groups.new(name='palm.03.R')
_vg = ob_obj_firstpirate_000.vertex_groups.new(name='f_ring.01.R')
_vg = ob_obj_firstpirate_000.vertex_groups.new(name='f_ring.02.R')
_vg = ob_obj_firstpirate_000.vertex_groups.new(name='f_ring.03.R')
_vg = ob_obj_firstpirate_000.vertex_groups.new(name='palm.04.R')
_vg = ob_obj_firstpirate_000.vertex_groups.new(name='f_pinky.01.R')
_vg = ob_obj_firstpirate_000.vertex_groups.new(name='f_pinky.02.R')
_vg = ob_obj_firstpirate_000.vertex_groups.new(name='f_pinky.03.R')
_vg = ob_obj_firstpirate_000.vertex_groups.new(name='thigh.L')
_vg = ob_obj_firstpirate_000.vertex_groups.new(name='shin.L')
_vg = ob_obj_firstpirate_000.vertex_groups.new(name='foot.L')
_vg = ob_obj_firstpirate_000.vertex_groups.new(name='toe.L')
_vg = ob_obj_firstpirate_000.vertex_groups.new(name='heel.L')
_vg = ob_obj_firstpirate_000.vertex_groups.new(name='heel.02.L')
_vg = ob_obj_firstpirate_000.vertex_groups.new(name='thigh.R')
_vg = ob_obj_firstpirate_000.vertex_groups.new(name='shin.R')
_vg = ob_obj_firstpirate_000.vertex_groups.new(name='foot.R')
_vg = ob_obj_firstpirate_000.vertex_groups.new(name='toe.R')
_vg = ob_obj_firstpirate_000.vertex_groups.new(name='heel.R')
_vg = ob_obj_firstpirate_000.vertex_groups.new(name='heel.02.R')
ob_armature_002.location = (0.0, 0.0, 0.0)
ob_armature_002.lineart.crease_threshold = 0.0
ob_armature_001.location = (0.0, 0.0, 0.0)
ob_armature_001.lineart.crease_threshold = 0.0
ob_armature.location = (0.0, 0.0, 0.0)
ob_armature.lineart.crease_threshold = 0.0
ob_camera.location = (7.481, -6.508, 5.344)
ob_camera.rotation_euler = (1.109, 0.01082, 0.8149)
ob_camera.lock_rotations_4d = False
ob_camera.empty_display_type = 'ARROWS'
ob_camera.color = (0.0, 0.0, 0.0, 0.0)
ob_camera.display_type = 'WIRE'
ob_camera.lineart.crease_threshold = 0.0

# ---- collection membership
col_collection_1.objects.link(ob_metarig)
col_collection_1.objects.link(ob_obj_firstpirate_000)
col_collection_1.objects.link(ob_armature_002)
col_collection_1.objects.link(ob_armature_001)
col_collection_1.objects.link(ob_armature)
col_collection_1.objects.link(ob_camera)

# ---- scene / render settings (as saved in the file)
scene.camera = ob_camera
scene.frame_start = 1; scene.frame_end = 250; scene.frame_set(10)
scene.render.engine = 'BLENDER_EEVEE_NEXT'
scene.render.image_settings.color_mode = 'RGB'
scene.render.image_settings.compression = 90
scene.render.resolution_percentage = 50
scene.render.dither_intensity = 0.0
scene.cycles.use_denoising = False
scene.cycles.samples = 10
scene.cycles.sampling_pattern = 'TABULATED_SOBOL'
scene.cycles.light_sampling_threshold = 0.0
scene.cycles.use_adaptive_sampling = False
scene.cycles.use_light_tree = False
scene.cycles.blur_glossy = 0.0
scene.cycles.volume_bounces = 1
scene.cycles.pixel_filter_type = 'GAUSSIAN'
scene.cycles.sample_clamp_indirect = 0.0
scene.view_settings.view_transform = 'Standard'
bpy.context.view_layer.update()

# ---- added for rendering (the .blend has no usable light): sun
light_auto_sun = bpy.data.lights.new('AutoSun', 'SUN')
light_auto_sun.energy = 3.0
light_auto_sun.angle = 0.0523599
ob_auto_sun = bpy.data.objects.new('AutoSun', light_auto_sun)
scene.collection.objects.link(ob_auto_sun)
ob_auto_sun.rotation_euler = (0.872665, 0.174533, 0.523599)
bpy.context.view_layer.update()
